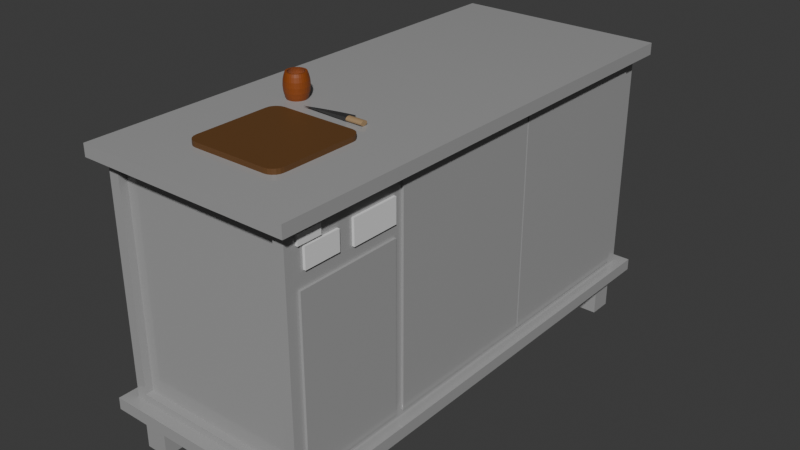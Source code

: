 # Source: blend.blend  (saved by Blender 4.1.24; exported with 4.5.12 LTS)
import bpy
from mathutils import Matrix  # noqa: F401  (used for matrix-valued properties, if any)

bpy.ops.wm.read_factory_settings(use_empty=True)
scene = bpy.context.scene
scene.name = 'Scene'

# ---- collections
col_collection = bpy.data.collections.new('Collection'); scene.collection.children.link(col_collection)

# ---- materials (node trees are filled in below, after node groups)
mat_steel = bpy.data.materials.new('steel')
mat_steel.alpha_threshold = 0.0
mat_steel.use_transparent_shadow = False
mat_steel.roughness = 0.5
mat_steel.line_color = (0.0, 0.0, 0.0, 1.0)
mat_white = bpy.data.materials.new('white')
mat_material = bpy.data.materials.new('Material')
mat_knief = bpy.data.materials.new('knief')
mat_wood = bpy.data.materials.new('wood')
mat_x = bpy.data.materials.new('소금항아리')

# ---- material node trees
mat_steel.use_nodes = True; mat_steel.node_tree.nodes.clear()
_N = mat_steel.node_tree.nodes; _L = mat_steel.node_tree.links
n0 = _N.new('ShaderNodeOutputMaterial'); n0.name = 'Material Output'; n0.location = (300, 300)
n1 = _N.new('ShaderNodeBsdfPrincipled'); n1.name = 'Principled BSDF'; n1.location = (10, 300)
n1.inputs[0].default_value = (0.3712, 0.3712, 0.3712, 1.0)
n1.inputs[2].default_value = 0.1
n1.inputs[3].default_value = 1.45
_L.new(n1.outputs[0], n0.inputs[0])
n0.is_active_output = True
mat_white.use_nodes = True; mat_white.node_tree.nodes.clear()
_N = mat_white.node_tree.nodes; _L = mat_white.node_tree.links
n0 = _N.new('ShaderNodeBsdfPrincipled'); n0.name = 'Principled BSDF'; n0.location = (10, 300)
n1 = _N.new('ShaderNodeOutputMaterial'); n1.name = 'Material Output'; n1.location = (300, 300)
_L.new(n0.outputs[0], n1.inputs[0])
n1.is_active_output = True
mat_material.use_nodes = True; mat_material.node_tree.nodes.clear()
_N = mat_material.node_tree.nodes; _L = mat_material.node_tree.links
n0 = _N.new('ShaderNodeBsdfPrincipled'); n0.name = 'Principled BSDF'; n0.location = (10, 300)
n0.inputs[0].default_value = (0.1301, 0.05613, 0.01521, 1.0)
n1 = _N.new('ShaderNodeOutputMaterial'); n1.name = 'Material Output'; n1.location = (300, 300)
_L.new(n0.outputs[0], n1.inputs[0])
n1.is_active_output = True
mat_knief.use_nodes = True; mat_knief.node_tree.nodes.clear()
_N = mat_knief.node_tree.nodes; _L = mat_knief.node_tree.links
n0 = _N.new('ShaderNodeBsdfPrincipled'); n0.name = 'Principled BSDF'; n0.location = (10, 300)
n0.inputs[0].default_value = (0.1274, 0.1274, 0.1274, 1.0)
n0.inputs[1].default_value = 0.8
n0.inputs[2].default_value = 0.2
n1 = _N.new('ShaderNodeOutputMaterial'); n1.name = 'Material Output'; n1.location = (300, 300)
_L.new(n0.outputs[0], n1.inputs[0])
n1.is_active_output = True
mat_wood.use_nodes = True; mat_wood.node_tree.nodes.clear()
_N = mat_wood.node_tree.nodes; _L = mat_wood.node_tree.links
n0 = _N.new('ShaderNodeBsdfPrincipled'); n0.name = 'Principled BSDF'; n0.location = (10, 300)
n0.inputs[0].default_value = (0.3698, 0.2448, 0.1262, 1.0)
n1 = _N.new('ShaderNodeOutputMaterial'); n1.name = 'Material Output'; n1.location = (300, 300)
_L.new(n0.outputs[0], n1.inputs[0])
n1.is_active_output = True
mat_x.use_nodes = True; mat_x.node_tree.nodes.clear()
_N = mat_x.node_tree.nodes; _L = mat_x.node_tree.links
n0 = _N.new('ShaderNodeBsdfPrincipled'); n0.name = 'Principled BSDF'; n0.location = (10, 300)
n0.inputs[0].default_value = (0.2582, 0.05951, 0.006512, 1.0)
n1 = _N.new('ShaderNodeOutputMaterial'); n1.name = 'Material Output'; n1.location = (300, 300)
_L.new(n0.outputs[0], n1.inputs[0])
n1.is_active_output = True

# ---- world
world_world = bpy.data.worlds.new('World'); scene.world = world_world
world_world.use_nodes = True; world_world.node_tree.nodes.clear()
_N = world_world.node_tree.nodes; _L = world_world.node_tree.links
n0 = _N.new('ShaderNodeOutputWorld'); n0.name = 'World Output'; n0.location = (300, 300)
n1 = _N.new('ShaderNodeBackground'); n1.name = 'Background'; n1.location = (10, 300)
n1.inputs[0].default_value = (0.05088, 0.05088, 0.05088, 1.0)
_L.new(n1.outputs[0], n0.inputs[0])
n0.is_active_output = True
world_world.color = (0.05088, 0.05088, 0.05088)
world_world.use_sun_shadow = False
world_world.sun_shadow_jitter_overblur = 0.0

# ---- meshes
me_cube_010 = bpy.data.meshes.new('Cube.010')
me_cube_010.from_pydata([(-1.0, -1.0, -1.0), (-1.0, -1.0, 1.0), (-1.0, 1.0, -1.0), (-1.0, 1.0, 1.0), (1.0, -1.0, -1.0), (1.0, -1.0, 1.0), (1.0, 1.0, -1.0), (1.0, 1.0, 1.0), (-13.91, -38.8, 1.555), (-13.91, -38.8, 10.44), (-14.8, 1.2, 1.0), (-14.8, 1.2, 11.0), (0.3118, -38.8, 1.555), (0.3118, -38.8, 10.44), (1.2, 1.2, 1.0), (1.2, 1.2, 11.0), (-14.8, -38.8, 1.0), (-14.8, -38.8, 11.0), (1.2, -38.8, 11.0), (1.2, -38.8, 1.0), (-13.91, -38.14, 1.555), (-13.91, -38.14, 10.44), (0.3118, -38.14, 10.44), (0.3118, -38.14, 1.555), (-15.8, -39.8, 10.75), (-15.8, -39.8, 11.25), (-15.8, 2.2, 10.75), (-15.8, 2.2, 11.25), (2.2, -39.8, 10.75), (2.2, -39.8, 11.25), (2.2, 2.2, 10.75), (2.2, 2.2, 11.25), (1.0, -37.3, 9.1), (1.0, -37.3, 9.9), (1.0, -34.3, 9.1), (1.0, -34.3, 9.9), (1.4, -37.3, 9.1), (1.4, -37.3, 9.9), (1.4, -34.3, 9.1), (1.4, -34.3, 9.9), (1.0, -33.0, 9.0), (1.0, -33.0, 10.0), (1.0, -29.0, 9.0), (1.0, -29.0, 10.0), (1.4, -33.0, 9.0), (1.4, -33.0, 10.0), (1.4, -29.0, 9.0), (1.4, -29.0, 10.0), (1.0, -37.8, 1.5), (1.0, -37.8, 8.5), (1.0, -29.0, 1.5), (1.0, -29.0, 8.5), (1.4, -37.8, 1.5), (1.4, -37.8, 8.5), (1.4, -29.0, 1.5), (1.4, -29.0, 8.5), (-15.8, -39.8, 0.75), (-15.8, -39.8, 1.25), (-15.8, 2.2, 0.75), (-15.8, 2.2, 1.25), (2.2, -39.8, 0.75), (2.2, -39.8, 1.25), (2.2, 2.2, 0.75), (2.2, 2.2, 1.25), (1.0, -28.27, 1.5), (1.0, -28.27, 10.5), (1.0, -14.27, 1.5), (1.0, -14.27, 10.5), (1.4, -28.27, 1.5), (1.4, -28.27, 10.5), (1.4, -14.27, 1.5), (1.4, -14.27, 10.5), (1.0, -14.12, 1.5), (1.0, -14.12, 10.5), (1.0, -0.1174, 1.5), (1.0, -0.1174, 10.5), (1.4, -14.12, 1.5), (1.4, -14.12, 10.5), (1.4, -0.1174, 1.5), (1.4, -0.1174, 10.5), (-1.0, -38.6, -1.0), (-1.0, -38.6, 1.0), (-1.0, -36.6, -1.0), (-1.0, -36.6, 1.0), (1.0, -38.6, -1.0), (1.0, -38.6, 1.0), (1.0, -36.6, -1.0), (1.0, -36.6, 1.0), (-14.6, -38.6, -1.0), (-14.6, -38.6, 1.0), (-14.6, -36.6, -1.0), (-14.6, -36.6, 1.0), (-12.6, -38.6, -1.0), (-12.6, -38.6, 1.0), (-12.6, -36.6, -1.0), (-12.6, -36.6, 1.0), (-14.6, -1.0, -1.0), (-14.6, -1.0, 1.0), (-14.6, 1.0, -1.0), (-14.6, 1.0, 1.0), (-12.6, -1.0, -1.0), (-12.6, -1.0, 1.0), (-12.6, 1.0, -1.0), (-12.6, 1.0, 1.0), (1.0, -37.86, 10.01), (1.0, -37.86, 10.41), (1.0, -35.86, 10.01), (1.0, -35.86, 10.41), (1.4, -37.86, 10.01), (1.4, -37.86, 10.41), (1.4, -35.86, 10.01), (1.4, -35.86, 10.41)], [], [(0, 1, 3, 2), (2, 3, 7, 6), (6, 7, 5, 4), (4, 5, 1, 0), (2, 6, 4, 0), (7, 3, 1, 5), (16, 17, 11, 10), (10, 11, 15, 14), (14, 15, 18, 19), (8, 12, 23, 20), (10, 14, 19, 16), (15, 11, 17, 18), (8, 9, 17, 16), (13, 12, 19, 18), (12, 8, 16, 19), (9, 13, 18, 17), (23, 22, 21, 20), (9, 8, 20, 21), (13, 9, 21, 22), (12, 13, 22, 23), (24, 25, 27, 26), (26, 27, 31, 30), (30, 31, 29, 28), (28, 29, 25, 24), (26, 30, 28, 24), (31, 27, 25, 29), (32, 33, 35, 34), (34, 35, 39, 38), (38, 39, 37, 36), (36, 37, 33, 32), (34, 38, 36, 32), (39, 35, 33, 37), (40, 41, 43, 42), (42, 43, 47, 46), (46, 47, 45, 44), (44, 45, 41, 40), (42, 46, 44, 40), (47, 43, 41, 45), (48, 49, 51, 50), (50, 51, 55, 54), (54, 55, 53, 52), (52, 53, 49, 48), (50, 54, 52, 48), (55, 51, 49, 53), (56, 57, 59, 58), (58, 59, 63, 62), (62, 63, 61, 60), (60, 61, 57, 56), (58, 62, 60, 56), (63, 59, 57, 61), (64, 65, 67, 66), (66, 67, 71, 70), (70, 71, 69, 68), (68, 69, 65, 64), (66, 70, 68, 64), (71, 67, 65, 69), (72, 73, 75, 74), (74, 75, 79, 78), (78, 79, 77, 76), (76, 77, 73, 72), (74, 78, 76, 72), (79, 75, 73, 77), (80, 81, 83, 82), (82, 83, 87, 86), (86, 87, 85, 84), (84, 85, 81, 80), (82, 86, 84, 80), (87, 83, 81, 85), (88, 89, 91, 90), (90, 91, 95, 94), (94, 95, 93, 92), (92, 93, 89, 88), (90, 94, 92, 88), (95, 91, 89, 93), (96, 97, 99, 98), (98, 99, 103, 102), (102, 103, 101, 100), (100, 101, 97, 96), (98, 102, 100, 96), (103, 99, 97, 101), (104, 105, 107, 106), (106, 107, 111, 110), (110, 111, 109, 108), (108, 109, 105, 104), (106, 110, 108, 104), (111, 107, 105, 109)])
me_cube_010.polygons.foreach_set('material_index', [0, 0, 0, 0, 0, 0, 0, 0, 0, 0, 0, 0, 0, 0, 0, 0, 0, 0, 0, 0, 0, 0, 0, 0, 0, 0, 1, 1, 1, 1, 1, 1, 1, 1, 1, 1, 1, 1, 0, 0, 0, 0, 0, 0, 0, 0, 0, 0, 0, 0, 0, 0, 0, 0, 0, 0, 0, 0, 0, 0, 0, 0, 0, 0, 0, 0, 0, 0, 0, 0, 0, 0, 0, 0, 0, 0, 0, 0, 0, 0, 1, 1, 1, 1, 1, 1])
_uv = me_cube_010.uv_layers.new(name='UVMap')
_uv.uv.foreach_set('vector', [0.375, 0.0, 0.625, 0.0, 0.625, 0.25, 0.375, 0.25, 0.375, 0.25, 0.625, 0.25, 0.625, 0.5, 0.375, 0.5, 0.375, 0.5, 0.625, 0.5, 0.625, 0.75, 0.375, 0.75, 0.375, 0.75, 0.625, 0.75, 0.625, 1.0, 0.375, 1.0, 0.125, 0.5, 0.375, 0.5, 0.375, 0.75, 0.125, 0.75, 0.625, 0.5, 0.875, 0.5, 0.875, 0.75, 0.625, 0.75, 0.375, 0.0, 0.625, 0.0, 0.625, 0.25, 0.375, 0.25, 0.375, 0.25, 0.625, 0.25, 0.625, 0.5, 0.375, 0.5, 0.375, 0.5, 0.625, 0.5, 0.625, 0.75, 0.375, 0.75, 0.3889, 0.9861, 0.3889, 0.7639, 0.3889, 0.7639, 0.3889, 0.9861, 0.125, 0.5, 0.375, 0.5, 0.375, 0.75, 0.125, 0.75, 0.625, 0.5, 0.875, 0.5, 0.875, 0.75, 0.625, 0.75, 0.3889, 0.9861, 0.6111, 0.9861, 0.625, 1.0, 0.375, 1.0, 0.6111, 0.7639, 0.3889, 0.7639, 0.375, 0.75, 0.625, 0.75, 0.3889, 0.7639, 0.3889, 0.9861, 0.375, 1.0, 0.375, 0.75, 0.6111, 0.9861, 0.6111, 0.7639, 0.625, 0.75, 0.625, 1.0, 0.3889, 0.7639, 0.6111, 0.7639, 0.6111, 0.9861, 0.3889, 0.9861, 0.6111, 0.9861, 0.3889, 0.9861, 0.3889, 0.9861, 0.6111, 0.9861, 0.6111, 0.7639, 0.6111, 0.9861, 0.6111, 0.9861, 0.6111, 0.7639, 0.3889, 0.7639, 0.6111, 0.7639, 0.6111, 0.7639, 0.3889, 0.7639, 0.375, 0.0, 0.625, 0.0, 0.625, 0.25, 0.375, 0.25, 0.375, 0.25, 0.625, 0.25, 0.625, 0.5, 0.375, 0.5, 0.375, 0.5, 0.625, 0.5, 0.625, 0.75, 0.375, 0.75, 0.375, 0.75, 0.625, 0.75, 0.625, 1.0, 0.375, 1.0, 0.125, 0.5, 0.375, 0.5, 0.375, 0.75, 0.125, 0.75, 0.625, 0.5, 0.875, 0.5, 0.875, 0.75, 0.625, 0.75, 0.375, 0.0, 0.625, 0.0, 0.625, 0.25, 0.375, 0.25, 0.375, 0.25, 0.625, 0.25, 0.625, 0.5, 0.375, 0.5, 0.375, 0.5, 0.625, 0.5, 0.625, 0.75, 0.375, 0.75, 0.375, 0.75, 0.625, 0.75, 0.625, 1.0, 0.375, 1.0, 0.125, 0.5, 0.375, 0.5, 0.375, 0.75, 0.125, 0.75, 0.625, 0.5, 0.875, 0.5, 0.875, 0.75, 0.625, 0.75, 0.375, 0.0, 0.625, 0.0, 0.625, 0.25, 0.375, 0.25, 0.375, 0.25, 0.625, 0.25, 0.625, 0.5, 0.375, 0.5, 0.375, 0.5, 0.625, 0.5, 0.625, 0.75, 0.375, 0.75, 0.375, 0.75, 0.625, 0.75, 0.625, 1.0, 0.375, 1.0, 0.125, 0.5, 0.375, 0.5, 0.375, 0.75, 0.125, 0.75, 0.625, 0.5, 0.875, 0.5, 0.875, 0.75, 0.625, 0.75, 0.375, 0.0, 0.625, 0.0, 0.625, 0.25, 0.375, 0.25, 0.375, 0.25, 0.625, 0.25, 0.625, 0.5, 0.375, 0.5, 0.375, 0.5, 0.625, 0.5, 0.625, 0.75, 0.375, 0.75, 0.375, 0.75, 0.625, 0.75, 0.625, 1.0, 0.375, 1.0, 0.125, 0.5, 0.375, 0.5, 0.375, 0.75, 0.125, 0.75, 0.625, 0.5, 0.875, 0.5, 0.875, 0.75, 0.625, 0.75, 0.375, 0.0, 0.625, 0.0, 0.625, 0.25, 0.375, 0.25, 0.375, 0.25, 0.625, 0.25, 0.625, 0.5, 0.375, 0.5, 0.375, 0.5, 0.625, 0.5, 0.625, 0.75, 0.375, 0.75, 0.375, 0.75, 0.625, 0.75, 0.625, 1.0, 0.375, 1.0, 0.125, 0.5, 0.375, 0.5, 0.375, 0.75, 0.125, 0.75, 0.625, 0.5, 0.875, 0.5, 0.875, 0.75, 0.625, 0.75, 0.375, 0.0, 0.625, 0.0, 0.625, 0.25, 0.375, 0.25, 0.375, 0.25, 0.625, 0.25, 0.625, 0.5, 0.375, 0.5, 0.375, 0.5, 0.625, 0.5, 0.625, 0.75, 0.375, 0.75, 0.375, 0.75, 0.625, 0.75, 0.625, 1.0, 0.375, 1.0, 0.125, 0.5, 0.375, 0.5, 0.375, 0.75, 0.125, 0.75, 0.625, 0.5, 0.875, 0.5, 0.875, 0.75, 0.625, 0.75, 0.375, 0.0, 0.625, 0.0, 0.625, 0.25, 0.375, 0.25, 0.375, 0.25, 0.625, 0.25, 0.625, 0.5, 0.375, 0.5, 0.375, 0.5, 0.625, 0.5, 0.625, 0.75, 0.375, 0.75, 0.375, 0.75, 0.625, 0.75, 0.625, 1.0, 0.375, 1.0, 0.125, 0.5, 0.375, 0.5, 0.375, 0.75, 0.125, 0.75, 0.625, 0.5, 0.875, 0.5, 0.875, 0.75, 0.625, 0.75, 0.375, 0.0, 0.625, 0.0, 0.625, 0.25, 0.375, 0.25, 0.375, 0.25, 0.625, 0.25, 0.625, 0.5, 0.375, 0.5, 0.375, 0.5, 0.625, 0.5, 0.625, 0.75, 0.375, 0.75, 0.375, 0.75, 0.625, 0.75, 0.625, 1.0, 0.375, 1.0, 0.125, 0.5, 0.375, 0.5, 0.375, 0.75, 0.125, 0.75, 0.625, 0.5, 0.875, 0.5, 0.875, 0.75, 0.625, 0.75, 0.375, 0.0, 0.625, 0.0, 0.625, 0.25, 0.375, 0.25, 0.375, 0.25, 0.625, 0.25, 0.625, 0.5, 0.375, 0.5, 0.375, 0.5, 0.625, 0.5, 0.625, 0.75, 0.375, 0.75, 0.375, 0.75, 0.625, 0.75, 0.625, 1.0, 0.375, 1.0, 0.125, 0.5, 0.375, 0.5, 0.375, 0.75, 0.125, 0.75, 0.625, 0.5, 0.875, 0.5, 0.875, 0.75, 0.625, 0.75, 0.375, 0.0, 0.625, 0.0, 0.625, 0.25, 0.375, 0.25, 0.375, 0.25, 0.625, 0.25, 0.625, 0.5, 0.375, 0.5, 0.375, 0.5, 0.625, 0.5, 0.625, 0.75, 0.375, 0.75, 0.375, 0.75, 0.625, 0.75, 0.625, 1.0, 0.375, 1.0, 0.125, 0.5, 0.375, 0.5, 0.375, 0.75, 0.125, 0.75, 0.625, 0.5, 0.875, 0.5, 0.875, 0.75, 0.625, 0.75, 0.375, 0.0, 0.625, 0.0, 0.625, 0.25, 0.375, 0.25, 0.375, 0.25, 0.625, 0.25, 0.625, 0.5, 0.375, 0.5, 0.375, 0.5, 0.625, 0.5, 0.625, 0.75, 0.375, 0.75, 0.375, 0.75, 0.625, 0.75, 0.625, 1.0, 0.375, 1.0, 0.125, 0.5, 0.375, 0.5, 0.375, 0.75, 0.125, 0.75, 0.625, 0.5, 0.875, 0.5, 0.875, 0.75, 0.625, 0.75])
me_cube_010.materials.append(mat_steel)
me_cube_010.materials.append(mat_white)
me_cube_010.update()
me_cube = bpy.data.meshes.new('Cube')
me_cube.from_pydata([(-0.7759, -1.0, -1.0), (-1.0, -0.7759, -1.0), (-0.8452, -0.989, -1.0), (-0.9076, -0.9572, -1.0), (-0.9572, -0.9076, -1.0), (-0.989, -0.8452, -1.0), (-1.0, -0.7759, 1.0), (-0.7759, -1.0, 1.0), (-0.989, -0.8452, 1.0), (-0.9572, -0.9076, 1.0), (-0.9076, -0.9572, 1.0), (-0.8452, -0.989, 1.0), (-1.0, 0.7759, -1.0), (-0.7759, 1.0, -1.0), (-0.989, 0.8452, -1.0), (-0.9572, 0.9076, -1.0), (-0.9076, 0.9572, -1.0), (-0.8452, 0.989, -1.0), (-0.7759, 1.0, 1.0), (-1.0, 0.7759, 1.0), (-0.8452, 0.989, 1.0), (-0.9076, 0.9572, 1.0), (-0.9572, 0.9076, 1.0), (-0.989, 0.8452, 1.0), (1.0, -0.7759, -1.0), (0.7759, -1.0, -1.0), (0.989, -0.8452, -1.0), (0.9572, -0.9076, -1.0), (0.9076, -0.9572, -1.0), (0.8452, -0.989, -1.0), (0.7759, -1.0, 1.0), (1.0, -0.7759, 1.0), (0.8452, -0.989, 1.0), (0.9076, -0.9572, 1.0), (0.9572, -0.9076, 1.0), (0.989, -0.8452, 1.0), (0.7759, 1.0, -1.0), (1.0, 0.7759, -1.0), (0.8452, 0.989, -1.0), (0.9076, 0.9572, -1.0), (0.9572, 0.9076, -1.0), (0.989, 0.8452, -1.0), (1.0, 0.7759, 1.0), (0.7759, 1.0, 1.0), (0.989, 0.8452, 1.0), (0.9572, 0.9076, 1.0), (0.9076, 0.9572, 1.0), (0.8452, 0.989, 1.0)], [], [(25, 30, 7, 0), (37, 42, 31, 24), (42, 44, 45, 46, 47, 43, 18, 20, 21, 22, 23, 19, 6, 8, 9, 10, 11, 7, 30, 32, 33, 34, 35, 31), (1, 6, 19, 12), (13, 18, 43, 36), (0, 7, 11, 2), (2, 11, 10, 3), (3, 10, 9, 4), (4, 9, 8, 5), (5, 8, 6, 1), (18, 13, 17, 20), (20, 17, 16, 21), (21, 16, 15, 22), (22, 15, 14, 23), (23, 14, 12, 19), (42, 37, 41, 44), (44, 41, 40, 45), (45, 40, 39, 46), (46, 39, 38, 47), (47, 38, 36, 43), (30, 25, 29, 32), (32, 29, 28, 33), (33, 28, 27, 34), (34, 27, 26, 35), (35, 26, 24, 31), (12, 14, 15, 16, 17, 13, 36, 38, 39, 40, 41, 37, 24, 26, 27, 28, 29, 25, 0, 2, 3, 4, 5, 1)])
_uv = me_cube.uv_layers.new(name='UVMap')
_uv.uv.foreach_set('vector', [0.375, 0.778, 0.625, 0.778, 0.625, 0.972, 0.375, 0.972, 0.375, 0.528, 0.625, 0.528, 0.625, 0.722, 0.375, 0.722, 0.625, 0.528, 0.6264, 0.5194, 0.6303, 0.5115, 0.6365, 0.5053, 0.6444, 0.5014, 0.653, 0.5, 0.847, 0.5, 0.8556, 0.5014, 0.8635, 0.5053, 0.8697, 0.5115, 0.8736, 0.5194, 0.875, 0.528, 0.875, 0.722, 0.8736, 0.7306, 0.8697, 0.7385, 0.8635, 0.7447, 0.8556, 0.7486, 0.847, 0.75, 0.653, 0.75, 0.6444, 0.7486, 0.6365, 0.7447, 0.6303, 0.7385, 0.6264, 0.7306, 0.625, 0.722, 0.375, 0.02801, 0.625, 0.02801, 0.625, 0.222, 0.375, 0.222, 0.375, 0.278, 0.625, 0.278, 0.625, 0.472, 0.375, 0.472, 0.375, 0.972, 0.625, 0.972, 0.625, 0.9806, 0.375, 0.9806, 0.375, 0.9806, 0.625, 0.9806, 0.625, 1.0, 0.375, 1.0, 0.375, 0.0, 0.625, 0.0, 0.625, 0.01155, 0.375, 0.01155, 0.375, 0.01155, 0.625, 0.01155, 0.625, 0.01935, 0.375, 0.01935, 0.375, 0.01935, 0.625, 0.01935, 0.625, 0.02801, 0.375, 0.02801, 0.625, 0.278, 0.375, 0.278, 0.375, 0.2694, 0.625, 0.2694, 0.625, 0.2694, 0.375, 0.2694, 0.375, 0.2615, 0.625, 0.2615, 0.625, 0.2615, 0.375, 0.2615, 0.375, 0.2385, 0.625, 0.2385, 0.625, 0.2385, 0.375, 0.2385, 0.375, 0.2306, 0.625, 0.2306, 0.625, 0.2306, 0.375, 0.2306, 0.375, 0.222, 0.625, 0.222, 0.625, 0.528, 0.375, 0.528, 0.375, 0.5194, 0.625, 0.5194, 0.625, 0.5194, 0.375, 0.5194, 0.375, 0.5115, 0.625, 0.5115, 0.625, 0.5115, 0.375, 0.5115, 0.375, 0.4885, 0.625, 0.4885, 0.625, 0.4885, 0.375, 0.4885, 0.375, 0.4806, 0.625, 0.4806, 0.625, 0.4806, 0.375, 0.4806, 0.375, 0.472, 0.625, 0.472, 0.625, 0.778, 0.375, 0.778, 0.375, 0.7694, 0.625, 0.7694, 0.625, 0.7694, 0.375, 0.7694, 0.375, 0.7615, 0.625, 0.7615, 0.625, 0.7615, 0.375, 0.7615, 0.375, 0.7385, 0.625, 0.7385, 0.625, 0.7385, 0.375, 0.7385, 0.375, 0.7306, 0.625, 0.7306, 0.625, 0.7306, 0.375, 0.7306, 0.375, 0.722, 0.625, 0.722, 0.125, 0.528, 0.1264, 0.5194, 0.1303, 0.5115, 0.1365, 0.5053, 0.1444, 0.5014, 0.153, 0.5, 0.347, 0.5, 0.3556, 0.5014, 0.3635, 0.5053, 0.3697, 0.5115, 0.3736, 0.5194, 0.375, 0.528, 0.375, 0.722, 0.3736, 0.7306, 0.3697, 0.7385, 0.3635, 0.7447, 0.3556, 0.7486, 0.347, 0.75, 0.153, 0.75, 0.1444, 0.7486, 0.1365, 0.7447, 0.1303, 0.7385, 0.1264, 0.7306, 0.125, 0.722])
me_cube.materials.append(mat_material)
me_cube.update()
me_cube_001 = bpy.data.meshes.new('Cube.001')
me_cube_001.from_pydata([(-0.5319, 0.1116, -0.8473), (-0.5319, 0.1116, 0.7527), (-0.5319, 2.112, -0.0473), (1.468, 0.1116, -0.0473), (-0.353, 1.986, -0.0473), (-0.1614, 1.838, -0.0473), (0.0389, 1.671, -0.0473), (0.2439, 1.489, -0.0473), (0.4493, 1.295, -0.0473), (0.6511, 1.093, -0.0473), (0.8451, 0.8874, -0.0473), (1.027, 0.6824, -0.0473), (1.194, 0.4821, -0.0473), (1.342, 0.2906, -0.0473), (-0.5319, 1.112, 0.4527), (-0.07216, 0.1114, 1.003), (-0.07216, -0.5886, 1.003), (0.0449, 0.1114, 0.9841), (0.0449, -0.5886, 0.9841), (0.1575, 0.1114, 0.9272), (0.1575, -0.5886, 0.9272), (0.2612, 0.1114, 0.8347), (0.2612, -0.5886, 0.8347), (0.3521, 0.1114, 0.7104), (0.3521, -0.5886, 0.7104), (0.4267, 0.1114, 0.5588), (0.4267, -0.5886, 0.5588), (0.4822, 0.1114, 0.386), (0.4822, -0.5886, 0.386), (0.5163, 0.1114, 0.1984), (0.5163, -0.5886, 0.1984), (0.5278, 0.1114, 0.003274), (0.5278, -0.5886, 0.003274), (0.5163, 0.1114, -0.1918), (0.5163, -0.5886, -0.1918), (0.4822, 0.1114, -0.3794), (0.4822, -0.5886, -0.3794), (0.4267, 0.1114, -0.5523), (0.4267, -0.5886, -0.5523), (0.3521, 0.1114, -0.7038), (0.3521, -0.5886, -0.7038), (0.2612, 0.1114, -0.8282), (0.2612, -0.5886, -0.8282), (0.1575, 0.1114, -0.9206), (0.1575, -0.5886, -0.9206), (0.0449, 0.1114, -0.9775), (0.0449, -0.5886, -0.9775), (-0.07216, 0.1114, -0.9967), (-0.07216, -0.5886, -0.9967), (-0.1892, 0.1114, -0.9775), (-0.1892, -0.5886, -0.9775), (-0.3018, 0.1114, -0.9206), (-0.3018, -0.5886, -0.9206), (-0.4055, 0.1114, -0.8282), (-0.4055, -0.5886, -0.8282), (-0.4964, 0.1114, -0.7038), (-0.4964, -0.5886, -0.7038), (-0.571, 0.1114, -0.5523), (-0.571, -0.5886, -0.5523), (-0.6265, 0.1114, -0.3794), (-0.6265, -0.5886, -0.3794), (-0.6606, 0.1114, -0.1918), (-0.6606, -0.5886, -0.1918), (-0.6722, 0.1114, 0.003274), (-0.6722, -0.5886, 0.003274), (-0.6606, 0.1114, 0.1984), (-0.6606, -0.5886, 0.1984), (-0.6265, 0.1114, 0.386), (-0.6265, -0.5886, 0.386), (-0.571, 0.1114, 0.5588), (-0.571, -0.5886, 0.5588), (-0.4964, 0.1114, 0.7104), (-0.4964, -0.5886, 0.7104), (-0.4055, 0.1114, 0.8347), (-0.4055, -0.5886, 0.8347), (-0.3018, 0.1114, 0.9272), (-0.3018, -0.5886, 0.9272), (-0.1892, 0.1114, 0.9841), (-0.1892, -0.5886, 0.9841)], [], [(0, 1, 14, 2), (1, 3, 13, 12, 11, 10, 9, 8, 7, 6, 5, 4, 2, 14), (3, 1, 0), (4, 5, 6, 7, 8, 9, 10, 11, 12, 13, 3, 0, 2), (15, 16, 18, 17), (17, 18, 20, 19), (19, 20, 22, 21), (21, 22, 24, 23), (23, 24, 26, 25), (25, 26, 28, 27), (27, 28, 30, 29), (29, 30, 32, 31), (31, 32, 34, 33), (33, 34, 36, 35), (35, 36, 38, 37), (37, 38, 40, 39), (39, 40, 42, 41), (41, 42, 44, 43), (43, 44, 46, 45), (45, 46, 48, 47), (47, 48, 50, 49), (49, 50, 52, 51), (51, 52, 54, 53), (53, 54, 56, 55), (55, 56, 58, 57), (57, 58, 60, 59), (59, 60, 62, 61), (61, 62, 64, 63), (63, 64, 66, 65), (65, 66, 68, 67), (67, 68, 70, 69), (69, 70, 72, 71), (71, 72, 74, 73), (73, 74, 76, 75), (18, 16, 78, 76, 74, 72, 70, 68, 66, 64, 62, 60, 58, 56, 54, 52, 50, 48, 46, 44, 42, 40, 38, 36, 34, 32, 30, 28, 26, 24, 22, 20), (75, 76, 78, 77), (77, 78, 16, 15), (15, 17, 19, 21, 23, 25, 27, 29, 31, 33, 35, 37, 39, 41, 43, 45, 47, 49, 51, 53, 55, 57, 59, 61, 63, 65, 67, 69, 71, 73, 75, 77)])
me_cube_001.polygons.foreach_set('material_index', [0, 0, 0, 0, 1, 1, 1, 1, 1, 1, 1, 1, 1, 1, 1, 1, 1, 1, 1, 1, 1, 1, 1, 1, 1, 1, 1, 1, 1, 1, 1, 1, 1, 1, 1, 1, 1, 1])
_uv = me_cube_001.uv_layers.new(name='UVMap')
_uv.uv.foreach_set('vector', [0.375, 0.0, 0.625, 0.0, 0.5, 0.125, 0.375, 0.25, 0.625, 1.0, 0.625, 0.75, 0.625, 0.7125, 0.625, 0.672, 0.625, 0.6293, 0.625, 0.5849, 0.625, 0.5393, 0.625, 0.4826, 0.625, 0.4305, 0.625, 0.3798, 0.625, 0.3321, 0.625, 0.2885, 0.625, 0.25, 0.625, 0.625, 0.625, 0.75, 0.625, 1.0, 0.375, 1.0, 0.625, 0.2885, 0.625, 0.3321, 0.625, 0.3798, 0.625, 0.4305, 0.625, 0.4826, 0.625, 0.5393, 0.625, 0.5849, 0.625, 0.6293, 0.625, 0.672, 0.625, 0.7125, 0.625, 0.75, 0.375, 1.0, 0.375, 0.25, 1.0, 0.5, 1.0, 1.0, 0.9688, 1.0, 0.9688, 0.5, 0.9688, 0.5, 0.9688, 1.0, 0.9375, 1.0, 0.9375, 0.5, 0.9375, 0.5, 0.9375, 1.0, 0.9062, 1.0, 0.9062, 0.5, 0.9062, 0.5, 0.9062, 1.0, 0.875, 1.0, 0.875, 0.5, 0.875, 0.5, 0.875, 1.0, 0.8438, 1.0, 0.8438, 0.5, 0.8438, 0.5, 0.8438, 1.0, 0.8125, 1.0, 0.8125, 0.5, 0.8125, 0.5, 0.8125, 1.0, 0.7812, 1.0, 0.7812, 0.5, 0.7812, 0.5, 0.7812, 1.0, 0.75, 1.0, 0.75, 0.5, 0.75, 0.5, 0.75, 1.0, 0.7188, 1.0, 0.7188, 0.5, 0.7188, 0.5, 0.7188, 1.0, 0.6875, 1.0, 0.6875, 0.5, 0.6875, 0.5, 0.6875, 1.0, 0.6562, 1.0, 0.6562, 0.5, 0.6562, 0.5, 0.6562, 1.0, 0.625, 1.0, 0.625, 0.5, 0.625, 0.5, 0.625, 1.0, 0.5938, 1.0, 0.5938, 0.5, 0.5938, 0.5, 0.5938, 1.0, 0.5625, 1.0, 0.5625, 0.5, 0.5625, 0.5, 0.5625, 1.0, 0.5312, 1.0, 0.5312, 0.5, 0.5312, 0.5, 0.5312, 1.0, 0.5, 1.0, 0.5, 0.5, 0.5, 0.5, 0.5, 1.0, 0.4688, 1.0, 0.4688, 0.5, 0.4688, 0.5, 0.4688, 1.0, 0.4375, 1.0, 0.4375, 0.5, 0.4375, 0.5, 0.4375, 1.0, 0.4062, 1.0, 0.4062, 0.5, 0.4062, 0.5, 0.4062, 1.0, 0.375, 1.0, 0.375, 0.5, 0.375, 0.5, 0.375, 1.0, 0.3438, 1.0, 0.3438, 0.5, 0.3438, 0.5, 0.3438, 1.0, 0.3125, 1.0, 0.3125, 0.5, 0.3125, 0.5, 0.3125, 1.0, 0.2812, 1.0, 0.2812, 0.5, 0.2812, 0.5, 0.2812, 1.0, 0.25, 1.0, 0.25, 0.5, 0.25, 0.5, 0.25, 1.0, 0.2188, 1.0, 0.2188, 0.5, 0.2188, 0.5, 0.2188, 1.0, 0.1875, 1.0, 0.1875, 0.5, 0.1875, 0.5, 0.1875, 1.0, 0.1562, 1.0, 0.1562, 0.5, 0.1562, 0.5, 0.1562, 1.0, 0.125, 1.0, 0.125, 0.5, 0.125, 0.5, 0.125, 1.0, 0.09375, 1.0, 0.09375, 0.5, 0.09375, 0.5, 0.09375, 1.0, 0.0625, 1.0, 0.0625, 0.5, 0.2968, 0.4854, 0.25, 0.49, 0.2032, 0.4854, 0.1582, 0.4717, 0.1167, 0.4496, 0.08029, 0.4197, 0.05045, 0.3833, 0.02827, 0.3418, 0.01461, 0.2968, 0.01, 0.25, 0.01461, 0.2032, 0.02827, 0.1582, 0.05045, 0.1167, 0.08029, 0.08029, 0.1167, 0.05045, 0.1582, 0.02827, 0.2032, 0.01461, 0.25, 0.01, 0.2968, 0.01461, 0.3418, 0.02827, 0.3833, 0.05045, 0.4197, 0.08029, 0.4496, 0.1167, 0.4717, 0.1582, 0.4854, 0.2032, 0.49, 0.25, 0.4854, 0.2968, 0.4717, 0.3418, 0.4496, 0.3833, 0.4197, 0.4197, 0.3833, 0.4496, 0.3418, 0.4717, 0.0625, 0.5, 0.0625, 1.0, 0.03125, 1.0, 0.03125, 0.5, 0.03125, 0.5, 0.03125, 1.0, 0.0, 1.0, 0.0, 0.5, 0.75, 0.49, 0.7968, 0.4854, 0.8418, 0.4717, 0.8833, 0.4496, 0.9197, 0.4197, 0.9496, 0.3833, 0.9717, 0.3418, 0.9854, 0.2968, 0.99, 0.25, 0.9854, 0.2032, 0.9717, 0.1582, 0.9496, 0.1167, 0.9197, 0.08029, 0.8833, 0.05045, 0.8418, 0.02827, 0.7968, 0.01461, 0.75, 0.01, 0.7032, 0.01461, 0.6582, 0.02827, 0.6167, 0.05045, 0.5803, 0.08029, 0.5504, 0.1167, 0.5283, 0.1582, 0.5146, 0.2032, 0.51, 0.25, 0.5146, 0.2968, 0.5283, 0.3418, 0.5504, 0.3833, 0.5803, 0.4197, 0.6167, 0.4496, 0.6582, 0.4717, 0.7032, 0.4854])
me_cube_001.materials.append(mat_knief)
me_cube_001.materials.append(mat_wood)
me_cube_001.update()
me_cylinder_001 = bpy.data.meshes.new('Cylinder.001')
me_cylinder_001.from_pydata([(0.0, 1.0, -1.0), (0.0, 0.8115, 1.0), (0.1951, 0.9808, -1.0), (0.1583, 0.7959, 1.0), (0.3827, 0.9239, -1.0), (0.3105, 0.7497, 1.0), (0.5556, 0.8315, -1.0), (0.4508, 0.6747, 1.0), (0.7071, 0.7071, -1.0), (0.5738, 0.5738, 1.0), (0.8315, 0.5556, -1.0), (0.6747, 0.4508, 1.0), (0.9239, 0.3827, -1.0), (0.7497, 0.3105, 1.0), (0.9808, 0.1951, -1.0), (0.7959, 0.1583, 1.0), (1.0, 0.0, -1.0), (0.8115, 0.0, 1.0), (0.9808, -0.1951, -1.0), (0.7959, -0.1583, 1.0), (0.9239, -0.3827, -1.0), (0.7497, -0.3105, 1.0), (0.8315, -0.5556, -1.0), (0.6747, -0.4508, 1.0), (0.7071, -0.7071, -1.0), (0.5738, -0.5738, 1.0), (0.5556, -0.8315, -1.0), (0.4508, -0.6747, 1.0), (0.3827, -0.9239, -1.0), (0.3105, -0.7497, 1.0), (0.1951, -0.9808, -1.0), (0.1583, -0.7959, 1.0), (0.0, -1.0, -1.0), (0.0, -0.8115, 1.0), (-0.1951, -0.9808, -1.0), (-0.1583, -0.7959, 1.0), (-0.3827, -0.9239, -1.0), (-0.3105, -0.7497, 1.0), (-0.5556, -0.8315, -1.0), (-0.4508, -0.6747, 1.0), (-0.7071, -0.7071, -1.0), (-0.5738, -0.5738, 1.0), (-0.8315, -0.5556, -1.0), (-0.6747, -0.4508, 1.0), (-0.9239, -0.3827, -1.0), (-0.7497, -0.3105, 1.0), (-0.9808, -0.1951, -1.0), (-0.7959, -0.1583, 1.0), (-1.0, 0.0, -1.0), (-0.8115, 0.0, 1.0), (-0.9808, 0.1951, -1.0), (-0.7959, 0.1583, 1.0), (-0.9239, 0.3827, -1.0), (-0.7497, 0.3105, 1.0), (-0.8315, 0.5556, -1.0), (-0.6747, 0.4508, 1.0), (-0.7071, 0.7071, -1.0), (-0.5738, 0.5738, 1.0), (-0.5556, 0.8315, -1.0), (-0.4508, 0.6747, 1.0), (-0.3827, 0.9239, -1.0), (-0.3105, 0.7497, 1.0), (-0.1951, 0.9808, -1.0), (-0.1583, 0.7959, 1.0), (0.1951, 0.9808, 1.0), (0.0, 1.0, 1.0), (0.3827, 0.9239, 1.0), (0.5556, 0.8315, 1.0), (0.7071, 0.7071, 1.0), (0.8315, 0.5556, 1.0), (0.9239, 0.3827, 1.0), (0.9808, 0.1951, 1.0), (1.0, 0.0, 1.0), (0.9808, -0.1951, 1.0), (0.9239, -0.3827, 1.0), (0.8315, -0.5556, 1.0), (0.7071, -0.7071, 1.0), (0.5556, -0.8315, 1.0), (0.3827, -0.9239, 1.0), (0.1951, -0.9808, 1.0), (0.0, -1.0, 1.0), (-0.1951, -0.9808, 1.0), (-0.3827, -0.9239, 1.0), (-0.5556, -0.8315, 1.0), (-0.7071, -0.7071, 1.0), (-0.8315, -0.5556, 1.0), (-0.9239, -0.3827, 1.0), (-0.9808, -0.1951, 1.0), (-1.0, 0.0, 1.0), (-0.9808, 0.1951, 1.0), (-0.9239, 0.3827, 1.0), (-0.8315, 0.5556, 1.0), (-0.7071, 0.7071, 1.0), (-0.5556, 0.8315, 1.0), (-0.3827, 0.9239, 1.0), (-0.1951, 0.9808, 1.0), (0.1583, 0.7959, -0.8212), (1.056e-07, 0.8115, -0.8212), (0.3105, 0.7497, -0.8212), (0.4508, 0.6747, -0.8212), (0.5738, 0.5738, -0.8212), (0.6747, 0.4508, -0.8212), (0.7497, 0.3105, -0.8212), (0.7959, 0.1583, -0.8212), (0.8115, 0.0, -0.8212), (0.7959, -0.1583, -0.8212), (0.7497, -0.3105, -0.8212), (0.6747, -0.4508, -0.8212), (0.5738, -0.5738, -0.8212), (0.4508, -0.6747, -0.8212), (0.3105, -0.7497, -0.8212), (0.1583, -0.7959, -0.8212), (1.056e-07, -0.8115, -0.8212), (-0.1583, -0.7959, -0.8212), (-0.3105, -0.7497, -0.8212), (-0.4508, -0.6747, -0.8212), (-0.5738, -0.5738, -0.8212), (-0.6747, -0.4508, -0.8212), (-0.7497, -0.3105, -0.8212), (-0.7959, -0.1583, -0.8212), (-0.8115, 0.0, -0.8212), (-0.7959, 0.1583, -0.8212), (-0.7497, 0.3105, -0.8212), (-0.6747, 0.4508, -0.8212), (-0.5738, 0.5738, -0.8212), (-0.4508, 0.6747, -0.8212), (-0.3105, 0.7497, -0.8212), (-0.1583, 0.7959, -0.8212), (-1.22e-08, 1.102, 0.7622), (-1.085e-08, 1.091, -0.7965), (-2.421e-08, 1.205, 0.4039), (-2.841e-08, 1.238, -0.01817), (-2.375e-08, 1.198, -0.4397), (0.2129, 1.07, -0.7965), (0.2151, 1.081, 0.7622), (0.2338, 1.175, -0.4397), (0.2416, 1.215, -0.01817), (0.235, 1.181, 0.4039), (0.4175, 1.008, -0.7965), (0.4218, 1.018, 0.7622), (0.4586, 1.107, -0.4397), (0.4739, 1.144, -0.01817), (0.461, 1.113, 0.4039), (0.6062, 0.9072, -0.7965), (0.6124, 0.9165, 0.7622), (0.6658, 0.9965, -0.4397), (0.688, 1.03, -0.01817), (0.6692, 1.002, 0.4039), (0.7715, 0.7715, -0.7965), (0.7795, 0.7795, 0.7622), (0.8474, 0.8474, -0.4397), (0.8756, 0.8756, -0.01817), (0.8518, 0.8518, 0.4039), (0.9072, 0.6062, -0.7965), (0.9165, 0.6124, 0.7622), (0.9965, 0.6658, -0.4397), (1.03, 0.688, -0.01817), (1.002, 0.6692, 0.4039), (1.008, 0.4175, -0.7965), (1.018, 0.4218, 0.7622), (1.107, 0.4586, -0.4397), (1.144, 0.4739, -0.01817), (1.113, 0.461, 0.4039), (1.07, 0.2129, -0.7965), (1.081, 0.2151, 0.7622), (1.175, 0.2338, -0.4397), (1.215, 0.2416, -0.01817), (1.181, 0.235, 0.4039), (1.091, 3.392e-10, -0.7965), (1.102, 3.812e-10, 0.7622), (1.198, 0.0, -0.4397), (1.238, 9.313e-10, -0.01817), (1.205, 0.0, 0.4039), (1.07, -0.2129, -0.7965), (1.081, -0.2151, 0.7622), (1.175, -0.2338, -0.4397), (1.215, -0.2416, -0.01817), (1.181, -0.235, 0.4039), (1.008, -0.4175, -0.7965), (1.018, -0.4218, 0.7622), (1.107, -0.4586, -0.4397), (1.144, -0.4739, -0.01817), (1.113, -0.461, 0.4039), (0.9072, -0.6062, -0.7965), (0.9165, -0.6124, 0.7622), (0.9965, -0.6658, -0.4397), (1.03, -0.688, -0.01817), (1.002, -0.6692, 0.4039), (0.7715, -0.7715, -0.7965), (0.7795, -0.7795, 0.7622), (0.8474, -0.8474, -0.4397), (0.8756, -0.8756, -0.01817), (0.8518, -0.8518, 0.4039), (0.6062, -0.9072, -0.7965), (0.6124, -0.9165, 0.7622), (0.6658, -0.9965, -0.4397), (0.688, -1.03, -0.01817), (0.6692, -1.002, 0.4039), (0.4175, -1.008, -0.7965), (0.4218, -1.018, 0.7622), (0.4586, -1.107, -0.4397), (0.4739, -1.144, -0.01817), (0.461, -1.113, 0.4039), (0.2129, -1.07, -0.7965), (0.2151, -1.081, 0.7622), (0.2338, -1.175, -0.4397), (0.2416, -1.215, -0.01817), (0.235, -1.181, 0.4039), (-1.085e-08, -1.091, -0.7965), (-1.22e-08, -1.102, 0.7622), (-2.375e-08, -1.198, -0.4397), (-2.841e-08, -1.238, -0.01817), (-2.421e-08, -1.205, 0.4039), (-0.2129, -1.07, -0.7965), (-0.2151, -1.081, 0.7622), (-0.2338, -1.175, -0.4397), (-0.2416, -1.215, -0.01817), (-0.235, -1.181, 0.4039), (-0.4175, -1.008, -0.7965), (-0.4218, -1.018, 0.7622), (-0.4586, -1.107, -0.4397), (-0.4739, -1.144, -0.01817), (-0.461, -1.113, 0.4039), (-0.6062, -0.9072, -0.7965), (-0.6124, -0.9165, 0.7622), (-0.6658, -0.9965, -0.4397), (-0.688, -1.03, -0.01817), (-0.6692, -1.002, 0.4039), (-0.7715, -0.7715, -0.7965), (-0.7795, -0.7795, 0.7622), (-0.8474, -0.8474, -0.4397), (-0.8756, -0.8756, -0.01817), (-0.8518, -0.8518, 0.4039), (-0.9072, -0.6062, -0.7965), (-0.9165, -0.6124, 0.7622), (-0.9965, -0.6658, -0.4397), (-1.03, -0.688, -0.01817), (-1.002, -0.6692, 0.4039), (-1.008, -0.4175, -0.7965), (-1.018, -0.4218, 0.7622), (-1.107, -0.4586, -0.4397), (-1.144, -0.4739, -0.01817), (-1.113, -0.461, 0.4039), (-1.07, -0.2129, -0.7965), (-1.081, -0.2151, 0.7622), (-1.175, -0.2338, -0.4397), (-1.215, -0.2416, -0.01817), (-1.181, -0.235, 0.4039), (-1.091, 3.392e-10, -0.7965), (-1.102, 3.812e-10, 0.7622), (-1.198, 0.0, -0.4397), (-1.238, 9.313e-10, -0.01817), (-1.205, 0.0, 0.4039), (-1.07, 0.2129, -0.7965), (-1.081, 0.2151, 0.7622), (-1.175, 0.2338, -0.4397), (-1.215, 0.2416, -0.01817), (-1.181, 0.235, 0.4039), (-1.008, 0.4175, -0.7965), (-1.018, 0.4218, 0.7622), (-1.107, 0.4586, -0.4397), (-1.144, 0.4739, -0.01817), (-1.113, 0.461, 0.4039), (-0.9072, 0.6062, -0.7965), (-0.9165, 0.6124, 0.7622), (-0.9965, 0.6658, -0.4397), (-1.03, 0.688, -0.01817), (-1.002, 0.6692, 0.4039), (-0.7715, 0.7715, -0.7965), (-0.7795, 0.7795, 0.7622), (-0.8474, 0.8474, -0.4397), (-0.8756, 0.8756, -0.01817), (-0.8518, 0.8518, 0.4039), (-0.6062, 0.9072, -0.7965), (-0.6124, 0.9165, 0.7622), (-0.6658, 0.9965, -0.4397), (-0.688, 1.03, -0.01817), (-0.6692, 1.002, 0.4039), (-0.4175, 1.008, -0.7965), (-0.4218, 1.018, 0.7622), (-0.4586, 1.107, -0.4397), (-0.4739, 1.144, -0.01817), (-0.461, 1.113, 0.4039), (-0.2129, 1.07, -0.7965), (-0.2151, 1.081, 0.7622), (-0.2338, 1.175, -0.4397), (-0.2416, 1.215, -0.01817), (-0.235, 1.181, 0.4039), (-0.4796, -0.7178, -0.6857), (-0.4732, -0.7082, 0.8993), (-0.5309, -0.7946, -0.3214), (-0.5477, -0.8198, 0.1077), (-0.5275, -0.7894, 0.5364), (-0.6023, -0.6023, 0.8993), (-0.6105, -0.6105, -0.6857), (-0.6713, -0.6713, 0.5364), (-0.6971, -0.6971, 0.1077), (-0.6758, -0.6758, -0.3214), (0.7976, 0.3304, -0.6857), (0.7869, 0.3259, 0.8993), (0.8829, 0.3657, -0.3214), (0.9109, 0.3773, 0.1077), (0.8771, 0.3633, 0.5364), (0.8354, 0.1662, 0.8993), (0.8467, 0.1684, -0.6857), (0.9312, 0.1852, 0.5364), (0.967, 0.1923, 0.1077), (0.9373, 0.1864, -0.3214), (-0.7082, -0.4732, 0.8993), (-0.7178, -0.4796, -0.6857), (-0.7894, -0.5275, 0.5364), (-0.8198, -0.5477, 0.1077), (-0.7946, -0.5309, -0.3214), (0.8517, 1.847e-10, 0.8993), (0.8633, 2.38e-10, -0.6857), (0.9494, 0.0, 0.5364), (0.9859, 9.313e-10, 0.1077), (0.9557, 4.657e-10, -0.3214), (-0.7869, -0.3259, 0.8993), (-0.7976, -0.3304, -0.6857), (-0.8771, -0.3633, 0.5364), (-0.9109, -0.3773, 0.1077), (-0.8829, -0.3657, -0.3214), (0.8354, -0.1662, 0.8993), (0.8467, -0.1684, -0.6857), (0.9312, -0.1852, 0.5364), (0.967, -0.1923, 0.1077), (0.9373, -0.1864, -0.3214), (-0.8354, -0.1662, 0.8993), (-0.8467, -0.1684, -0.6857), (-0.9312, -0.1852, 0.5364), (-0.967, -0.1923, 0.1077), (-0.9373, -0.1864, -0.3214), (0.7869, -0.3259, 0.8993), (0.7976, -0.3304, -0.6857), (0.8771, -0.3633, 0.5364), (0.9109, -0.3773, 0.1077), (0.8829, -0.3657, -0.3214), (-0.8517, 1.847e-10, 0.8993), (-0.8633, 2.38e-10, -0.6857), (-0.9494, 0.0, 0.5364), (-0.9859, 9.313e-10, 0.1077), (-0.9557, 4.657e-10, -0.3214), (0.7082, -0.4732, 0.8993), (0.7178, -0.4796, -0.6857), (0.7894, -0.5275, 0.5364), (0.8198, -0.5477, 0.1077), (0.7946, -0.5309, -0.3214), (-0.8354, 0.1662, 0.8993), (-0.8467, 0.1684, -0.6857), (-0.9312, 0.1852, 0.5364), (-0.967, 0.1923, 0.1077), (-0.9373, 0.1864, -0.3214), (0.6023, -0.6023, 0.8993), (0.6105, -0.6105, -0.6857), (0.6713, -0.6713, 0.5364), (0.6971, -0.6971, 0.1077), (0.6758, -0.6758, -0.3214), (-0.7869, 0.3259, 0.8993), (-0.7976, 0.3304, -0.6857), (-0.8771, 0.3633, 0.5364), (-0.9109, 0.3773, 0.1077), (-0.8829, 0.3657, -0.3214), (0.4732, -0.7082, 0.8993), (0.4796, -0.7178, -0.6857), (0.5275, -0.7894, 0.5364), (0.5477, -0.8198, 0.1077), (0.5309, -0.7946, -0.3214), (-0.7082, 0.4732, 0.8993), (-0.7178, 0.4796, -0.6857), (-0.7894, 0.5275, 0.5364), (-0.8198, 0.5477, 0.1077), (-0.7946, 0.5309, -0.3214), (0.3259, -0.7869, 0.8993), (0.3304, -0.7976, -0.6857), (0.3633, -0.8771, 0.5364), (0.3773, -0.9109, 0.1077), (0.3657, -0.8829, -0.3214), (9.368e-08, 0.8633, -0.6857), (2.677e-09, 0.8517, 0.8993), (6.519e-08, 0.9557, -0.3214), (3.865e-08, 0.9859, 0.1077), (1.676e-08, 0.9494, 0.5364), (0.1662, 0.8354, 0.8993), (0.1684, 0.8467, -0.6857), (0.1852, 0.9312, 0.5364), (0.1923, 0.967, 0.1077), (0.1864, 0.9373, -0.3214), (-0.6023, 0.6023, 0.8993), (-0.6105, 0.6105, -0.6857), (-0.6713, 0.6713, 0.5364), (-0.6971, 0.6971, 0.1077), (-0.6758, 0.6758, -0.3214), (0.1662, -0.8354, 0.8993), (0.1684, -0.8467, -0.6857), (0.1852, -0.9312, 0.5364), (0.1923, -0.967, 0.1077), (0.1864, -0.9373, -0.3214), (0.3259, 0.7869, 0.8993), (0.3304, 0.7976, -0.6857), (0.3633, 0.8771, 0.5364), (0.3773, 0.9109, 0.1077), (0.3657, 0.8829, -0.3214), (-0.4732, 0.7082, 0.8993), (-0.4796, 0.7178, -0.6857), (-0.5275, 0.7894, 0.5364), (-0.5477, 0.8198, 0.1077), (-0.5309, 0.7946, -0.3214), (2.677e-09, -0.8517, 0.8993), (9.368e-08, -0.8633, -0.6857), (1.676e-08, -0.9494, 0.5364), (3.865e-08, -0.9859, 0.1077), (6.519e-08, -0.9557, -0.3214), (0.4732, 0.7082, 0.8993), (0.4796, 0.7178, -0.6857), (0.5275, 0.7894, 0.5364), (0.5477, 0.8198, 0.1077), (0.5309, 0.7946, -0.3214), (-0.3259, 0.7869, 0.8993), (-0.3304, 0.7976, -0.6857), (-0.3633, 0.8771, 0.5364), (-0.3773, 0.9109, 0.1077), (-0.3657, 0.8829, -0.3214), (-0.1662, -0.8354, 0.8993), (-0.1684, -0.8467, -0.6857), (-0.1852, -0.9312, 0.5364), (-0.1923, -0.967, 0.1077), (-0.1864, -0.9373, -0.3214), (0.6023, 0.6023, 0.8993), (0.6105, 0.6105, -0.6857), (0.6713, 0.6713, 0.5364), (0.6971, 0.6971, 0.1077), (0.6758, 0.6758, -0.3214), (-0.1662, 0.8354, 0.8993), (-0.1684, 0.8467, -0.6857), (-0.1852, 0.9312, 0.5364), (-0.1923, 0.967, 0.1077), (-0.1864, 0.9373, -0.3214), (-0.3259, -0.7869, 0.8993), (-0.3304, -0.7976, -0.6857), (-0.3633, -0.8771, 0.5364), (-0.3773, -0.9109, 0.1077), (-0.3657, -0.8829, -0.3214), (0.7082, 0.4732, 0.8993), (0.7178, 0.4796, -0.6857), (0.7894, 0.5275, 0.5364), (0.8198, 0.5477, 0.1077), (0.7946, 0.5309, -0.3214)], [], [(62, 283, 129, 0), (4, 138, 143, 6), (6, 143, 148, 8), (8, 148, 153, 10), (10, 153, 158, 12), (12, 158, 163, 14), (14, 163, 168, 16), (16, 168, 173, 18), (18, 173, 178, 20), (20, 178, 183, 22), (22, 183, 188, 24), (24, 188, 193, 26), (26, 193, 198, 28), (28, 198, 203, 30), (30, 203, 208, 32), (32, 208, 213, 34), (34, 213, 218, 36), (36, 218, 223, 38), (38, 223, 228, 40), (40, 228, 233, 42), (42, 233, 238, 44), (44, 238, 243, 46), (46, 243, 248, 48), (48, 248, 253, 50), (50, 253, 258, 52), (52, 258, 263, 54), (54, 263, 268, 56), (56, 268, 273, 58), (58, 273, 278, 60), (60, 278, 283, 62), (39, 37, 438, 289), (288, 439, 114, 115), (0, 129, 133, 2), (0, 2, 4, 6, 8, 10, 12, 14, 16, 18, 20, 22, 24, 26, 28, 30, 32, 34, 36, 38, 40, 42, 44, 46, 48, 50, 52, 54, 56, 58, 60, 62), (1, 3, 64, 65), (3, 5, 66, 64), (5, 7, 67, 66), (7, 9, 68, 67), (9, 11, 69, 68), (11, 13, 70, 69), (13, 15, 71, 70), (15, 17, 72, 71), (17, 19, 73, 72), (19, 21, 74, 73), (21, 23, 75, 74), (23, 25, 76, 75), (25, 27, 77, 76), (27, 29, 78, 77), (29, 31, 79, 78), (31, 33, 80, 79), (33, 35, 81, 80), (35, 37, 82, 81), (37, 39, 83, 82), (39, 41, 84, 83), (41, 43, 85, 84), (43, 45, 86, 85), (45, 47, 87, 86), (47, 49, 88, 87), (49, 51, 89, 88), (51, 53, 90, 89), (53, 55, 91, 90), (55, 57, 92, 91), (57, 59, 93, 92), (59, 61, 94, 93), (61, 63, 95, 94), (63, 1, 65, 95), (96, 97, 127, 126, 125, 124, 123, 122, 121, 120, 119, 118, 117, 116, 115, 114, 113, 112, 111, 110, 109, 108, 107, 106, 105, 104, 103, 102, 101, 100, 99, 98), (13, 11, 443, 299), (298, 444, 101, 102), (45, 43, 308, 318), (19, 17, 313, 323), (47, 45, 318, 328), (21, 19, 323, 333), (49, 47, 328, 338), (23, 21, 333, 343), (51, 49, 338, 348), (25, 23, 343, 353), (53, 51, 348, 358), (27, 25, 353, 363), (55, 53, 358, 368), (29, 27, 363, 373), (57, 55, 368, 388), (1, 63, 433, 379), (31, 29, 373, 393), (378, 434, 127, 97), (59, 57, 388, 403), (33, 31, 393, 408), (7, 5, 398, 413), (61, 59, 403, 418), (35, 33, 408, 423), (9, 7, 413, 428), (63, 61, 418, 433), (37, 35, 423, 438), (11, 9, 428, 443), (3, 1, 379, 383), (41, 39, 289, 293), (15, 13, 299, 303), (2, 133, 138, 4), (279, 94, 95, 284), (274, 93, 94, 279), (269, 92, 93, 274), (264, 91, 92, 269), (259, 90, 91, 264), (254, 89, 90, 259), (249, 88, 89, 254), (244, 87, 88, 249), (239, 86, 87, 244), (234, 85, 86, 239), (229, 84, 85, 234), (224, 83, 84, 229), (219, 82, 83, 224), (214, 81, 82, 219), (209, 80, 81, 214), (204, 79, 80, 209), (199, 78, 79, 204), (194, 77, 78, 199), (189, 76, 77, 194), (184, 75, 76, 189), (179, 74, 75, 184), (174, 73, 74, 179), (169, 72, 73, 174), (164, 71, 72, 169), (159, 70, 71, 164), (154, 69, 70, 159), (149, 68, 69, 154), (144, 67, 68, 149), (139, 66, 67, 144), (134, 64, 66, 139), (128, 65, 64, 134), (17, 15, 303, 313), (43, 41, 293, 308), (5, 3, 383, 398), (444, 429, 100, 101), (439, 424, 113, 114), (434, 419, 126, 127), (429, 414, 99, 100), (424, 409, 112, 113), (419, 404, 125, 126), (414, 399, 98, 99), (409, 394, 111, 112), (404, 389, 124, 125), (399, 384, 96, 98), (394, 374, 110, 111), (389, 369, 123, 124), (384, 378, 97, 96), (374, 364, 109, 110), (369, 359, 122, 123), (364, 354, 108, 109), (359, 349, 121, 122), (354, 344, 107, 108), (349, 339, 120, 121), (344, 334, 106, 107), (339, 329, 119, 120), (334, 324, 105, 106), (329, 319, 118, 119), (324, 314, 104, 105), (319, 309, 117, 118), (314, 304, 103, 104), (309, 294, 116, 117), (304, 298, 102, 103), (294, 288, 115, 116), (284, 128, 130, 287), (287, 130, 131, 286), (286, 131, 132, 285), (285, 132, 129, 283), (279, 284, 287, 282), (282, 287, 286, 281), (281, 286, 285, 280), (280, 285, 283, 278), (274, 279, 282, 277), (277, 282, 281, 276), (276, 281, 280, 275), (275, 280, 278, 273), (269, 274, 277, 272), (272, 277, 276, 271), (271, 276, 275, 270), (270, 275, 273, 268), (264, 269, 272, 267), (267, 272, 271, 266), (266, 271, 270, 265), (265, 270, 268, 263), (259, 264, 267, 262), (262, 267, 266, 261), (261, 266, 265, 260), (260, 265, 263, 258), (254, 259, 262, 257), (257, 262, 261, 256), (256, 261, 260, 255), (255, 260, 258, 253), (249, 254, 257, 252), (252, 257, 256, 251), (251, 256, 255, 250), (250, 255, 253, 248), (244, 249, 252, 247), (247, 252, 251, 246), (246, 251, 250, 245), (245, 250, 248, 243), (239, 244, 247, 242), (242, 247, 246, 241), (241, 246, 245, 240), (240, 245, 243, 238), (234, 239, 242, 237), (237, 242, 241, 236), (236, 241, 240, 235), (235, 240, 238, 233), (229, 234, 237, 232), (232, 237, 236, 231), (231, 236, 235, 230), (230, 235, 233, 228), (224, 229, 232, 227), (227, 232, 231, 226), (226, 231, 230, 225), (225, 230, 228, 223), (219, 224, 227, 222), (222, 227, 226, 221), (221, 226, 225, 220), (220, 225, 223, 218), (214, 219, 222, 217), (217, 222, 221, 216), (216, 221, 220, 215), (215, 220, 218, 213), (209, 214, 217, 212), (212, 217, 216, 211), (211, 216, 215, 210), (210, 215, 213, 208), (204, 209, 212, 207), (207, 212, 211, 206), (206, 211, 210, 205), (205, 210, 208, 203), (199, 204, 207, 202), (202, 207, 206, 201), (201, 206, 205, 200), (200, 205, 203, 198), (194, 199, 202, 197), (197, 202, 201, 196), (196, 201, 200, 195), (195, 200, 198, 193), (189, 194, 197, 192), (192, 197, 196, 191), (191, 196, 195, 190), (190, 195, 193, 188), (184, 189, 192, 187), (187, 192, 191, 186), (186, 191, 190, 185), (185, 190, 188, 183), (179, 184, 187, 182), (182, 187, 186, 181), (181, 186, 185, 180), (180, 185, 183, 178), (174, 179, 182, 177), (177, 182, 181, 176), (176, 181, 180, 175), (175, 180, 178, 173), (169, 174, 177, 172), (172, 177, 176, 171), (171, 176, 175, 170), (170, 175, 173, 168), (164, 169, 172, 167), (167, 172, 171, 166), (166, 171, 170, 165), (165, 170, 168, 163), (159, 164, 167, 162), (162, 167, 166, 161), (161, 166, 165, 160), (160, 165, 163, 158), (154, 159, 162, 157), (157, 162, 161, 156), (156, 161, 160, 155), (155, 160, 158, 153), (149, 154, 157, 152), (152, 157, 156, 151), (151, 156, 155, 150), (150, 155, 153, 148), (144, 149, 152, 147), (147, 152, 151, 146), (146, 151, 150, 145), (145, 150, 148, 143), (139, 144, 147, 142), (142, 147, 146, 141), (141, 146, 145, 140), (140, 145, 143, 138), (134, 139, 142, 137), (137, 142, 141, 136), (136, 141, 140, 135), (135, 140, 138, 133), (128, 134, 137, 130), (130, 137, 136, 131), (131, 136, 135, 132), (132, 135, 133, 129), (444, 298, 300, 447), (447, 300, 301, 446), (446, 301, 302, 445), (445, 302, 299, 443), (439, 288, 290, 442), (442, 290, 291, 441), (441, 291, 292, 440), (440, 292, 289, 438), (434, 378, 380, 437), (437, 380, 381, 436), (436, 381, 382, 435), (435, 382, 379, 433), (429, 444, 447, 432), (432, 447, 446, 431), (431, 446, 445, 430), (430, 445, 443, 428), (424, 439, 442, 427), (427, 442, 441, 426), (426, 441, 440, 425), (425, 440, 438, 423), (419, 434, 437, 422), (422, 437, 436, 421), (421, 436, 435, 420), (420, 435, 433, 418), (414, 429, 432, 417), (417, 432, 431, 416), (416, 431, 430, 415), (415, 430, 428, 413), (409, 424, 427, 412), (412, 427, 426, 411), (411, 426, 425, 410), (410, 425, 423, 408), (404, 419, 422, 407), (407, 422, 421, 406), (406, 421, 420, 405), (405, 420, 418, 403), (399, 414, 417, 402), (402, 417, 416, 401), (401, 416, 415, 400), (400, 415, 413, 398), (394, 409, 412, 397), (397, 412, 411, 396), (396, 411, 410, 395), (395, 410, 408, 393), (389, 404, 407, 392), (392, 407, 406, 391), (391, 406, 405, 390), (390, 405, 403, 388), (384, 399, 402, 387), (387, 402, 401, 386), (386, 401, 400, 385), (385, 400, 398, 383), (374, 394, 397, 377), (377, 397, 396, 376), (376, 396, 395, 375), (375, 395, 393, 373), (369, 389, 392, 372), (372, 392, 391, 371), (371, 391, 390, 370), (370, 390, 388, 368), (378, 384, 387, 380), (380, 387, 386, 381), (381, 386, 385, 382), (382, 385, 383, 379), (364, 374, 377, 367), (367, 377, 376, 366), (366, 376, 375, 365), (365, 375, 373, 363), (359, 369, 372, 362), (362, 372, 371, 361), (361, 371, 370, 360), (360, 370, 368, 358), (354, 364, 367, 357), (357, 367, 366, 356), (356, 366, 365, 355), (355, 365, 363, 353), (349, 359, 362, 352), (352, 362, 361, 351), (351, 361, 360, 350), (350, 360, 358, 348), (344, 354, 357, 347), (347, 357, 356, 346), (346, 356, 355, 345), (345, 355, 353, 343), (339, 349, 352, 342), (342, 352, 351, 341), (341, 351, 350, 340), (340, 350, 348, 338), (334, 344, 347, 337), (337, 347, 346, 336), (336, 346, 345, 335), (335, 345, 343, 333), (329, 339, 342, 332), (332, 342, 341, 331), (331, 341, 340, 330), (330, 340, 338, 328), (324, 334, 337, 327), (327, 337, 336, 326), (326, 336, 335, 325), (325, 335, 333, 323), (319, 329, 332, 322), (322, 332, 331, 321), (321, 331, 330, 320), (320, 330, 328, 318), (314, 324, 327, 317), (317, 327, 326, 316), (316, 326, 325, 315), (315, 325, 323, 313), (309, 319, 322, 312), (312, 322, 321, 311), (311, 321, 320, 310), (310, 320, 318, 308), (304, 314, 317, 307), (307, 317, 316, 306), (306, 316, 315, 305), (305, 315, 313, 303), (294, 309, 312, 297), (297, 312, 311, 296), (296, 311, 310, 295), (295, 310, 308, 293), (298, 304, 307, 300), (300, 307, 306, 301), (301, 306, 305, 302), (302, 305, 303, 299), (288, 294, 297, 290), (290, 297, 296, 291), (291, 296, 295, 292), (292, 295, 293, 289), (284, 95, 65, 128)])
_uv = me_cylinder_001.uv_layers.new(name='UVMap')
_uv.uv.foreach_set('vector', [0.03125, 0.5, 0.03125, 0.5519, 0.0, 0.5519, 0.0, 0.5, 0.9375, 0.5, 0.9375, 0.5519, 0.9062, 0.5519, 0.9062, 0.5, 0.9062, 0.5, 0.9063, 0.5519, 0.875, 0.5519, 0.875, 0.5, 0.875, 0.5, 0.875, 0.5519, 0.8438, 0.5519, 0.8438, 0.5, 0.8438, 0.5, 0.8438, 0.5519, 0.8125, 0.5519, 0.8125, 0.5, 0.8125, 0.5, 0.8125, 0.5519, 0.7812, 0.5519, 0.7812, 0.5, 0.7812, 0.5, 0.7812, 0.5519, 0.75, 0.5519, 0.75, 0.5, 0.75, 0.5, 0.75, 0.5519, 0.7188, 0.5519, 0.7188, 0.5, 0.7188, 0.5, 0.7188, 0.5519, 0.6875, 0.5519, 0.6875, 0.5, 0.6875, 0.5, 0.6875, 0.5519, 0.6562, 0.5519, 0.6562, 0.5, 0.6562, 0.5, 0.6562, 0.5519, 0.625, 0.5519, 0.625, 0.5, 0.625, 0.5, 0.625, 0.5519, 0.5938, 0.5519, 0.5938, 0.5, 0.5938, 0.5, 0.5938, 0.5519, 0.5625, 0.5519, 0.5625, 0.5, 0.5625, 0.5, 0.5625, 0.5519, 0.5312, 0.5519, 0.5312, 0.5, 0.5312, 0.5, 0.5312, 0.5519, 0.5, 0.5519, 0.5, 0.5, 0.5, 0.5, 0.5, 0.5519, 0.4688, 0.5519, 0.4688, 0.5, 0.4688, 0.5, 0.4688, 0.5519, 0.4375, 0.5519, 0.4375, 0.5, 0.4375, 0.5, 0.4375, 0.5519, 0.4062, 0.5519, 0.4062, 0.5, 0.4062, 0.5, 0.4062, 0.5519, 0.375, 0.5519, 0.375, 0.5, 0.375, 0.5, 0.375, 0.5519, 0.3438, 0.5519, 0.3438, 0.5, 0.3438, 0.5, 0.3438, 0.5519, 0.3125, 0.5519, 0.3125, 0.5, 0.3125, 0.5, 0.3125, 0.5519, 0.2812, 0.5519, 0.2812, 0.5, 0.2812, 0.5, 0.2812, 0.5519, 0.25, 0.5519, 0.25, 0.5, 0.25, 0.5, 0.25, 0.5519, 0.2188, 0.5519, 0.2188, 0.5, 0.2188, 0.5, 0.2188, 0.5519, 0.1875, 0.5519, 0.1875, 0.5, 0.1875, 0.5, 0.1875, 0.5519, 0.1562, 0.5519, 0.1562, 0.5, 0.1562, 0.5, 0.1562, 0.5519, 0.125, 0.5519, 0.125, 0.5, 0.125, 0.5, 0.125, 0.5519, 0.09375, 0.5519, 0.09375, 0.5, 0.09375, 0.5, 0.09375, 0.5519, 0.0625, 0.5519, 0.0625, 0.5, 0.0625, 0.5, 0.0625, 0.5519, 0.03125, 0.5519, 0.03125, 0.5, 0.1418, 0.08806, 0.1755, 0.07007, 0.1755, 0.07007, 0.1418, 0.08806, 0.1418, 0.08806, 0.1755, 0.07007, 0.1755, 0.07007, 0.1418, 0.08806, 1.0, 0.5, 1.0, 0.5519, 0.9688, 0.5519, 0.9688, 0.5, 0.75, 0.49, 0.7968, 0.4854, 0.8418, 0.4717, 0.8833, 0.4496, 0.9197, 0.4197, 0.9496, 0.3833, 0.9717, 0.3418, 0.9854, 0.2968, 0.99, 0.25, 0.9854, 0.2032, 0.9717, 0.1582, 0.9496, 0.1167, 0.9197, 0.08029, 0.8833, 0.05045, 0.8418, 0.02827, 0.7968, 0.01461, 0.75, 0.01, 0.7032, 0.01461, 0.6582, 0.02827, 0.6167, 0.05045, 0.5803, 0.08029, 0.5504, 0.1167, 0.5283, 0.1582, 0.5146, 0.2032, 0.51, 0.25, 0.5146, 0.2968, 0.5283, 0.3418, 0.5504, 0.3833, 0.5803, 0.4197, 0.6167, 0.4496, 0.6582, 0.4717, 0.7032, 0.4854, 0.25, 0.4448, 0.288, 0.441, 0.2968, 0.4854, 0.25, 0.49, 0.288, 0.441, 0.3245, 0.4299, 0.3418, 0.4717, 0.2968, 0.4854, 0.3245, 0.4299, 0.3582, 0.4119, 0.3833, 0.4496, 0.3418, 0.4717, 0.3582, 0.4119, 0.3877, 0.3877, 0.4197, 0.4197, 0.3833, 0.4496, 0.3877, 0.3877, 0.4119, 0.3582, 0.4496, 0.3833, 0.4197, 0.4197, 0.4119, 0.3582, 0.4299, 0.3245, 0.4717, 0.3418, 0.4496, 0.3833, 0.4299, 0.3245, 0.441, 0.288, 0.4854, 0.2968, 0.4717, 0.3418, 0.441, 0.288, 0.4448, 0.25, 0.49, 0.25, 0.4854, 0.2968, 0.4448, 0.25, 0.441, 0.212, 0.4854, 0.2032, 0.49, 0.25, 0.441, 0.212, 0.4299, 0.1755, 0.4717, 0.1582, 0.4854, 0.2032, 0.4299, 0.1755, 0.4119, 0.1418, 0.4496, 0.1167, 0.4717, 0.1582, 0.4119, 0.1418, 0.3877, 0.1123, 0.4197, 0.08029, 0.4496, 0.1167, 0.3877, 0.1123, 0.3582, 0.08806, 0.3833, 0.05045, 0.4197, 0.08029, 0.3582, 0.08806, 0.3245, 0.07007, 0.3418, 0.02827, 0.3833, 0.05045, 0.3245, 0.07007, 0.288, 0.05898, 0.2968, 0.01461, 0.3418, 0.02827, 0.288, 0.05898, 0.25, 0.05524, 0.25, 0.01, 0.2968, 0.01461, 0.25, 0.05524, 0.212, 0.05898, 0.2032, 0.01461, 0.25, 0.01, 0.212, 0.05898, 0.1755, 0.07007, 0.1582, 0.02827, 0.2032, 0.01461, 0.1755, 0.07007, 0.1418, 0.08806, 0.1167, 0.05045, 0.1582, 0.02827, 0.1418, 0.08806, 0.1123, 0.1123, 0.08029, 0.08029, 0.1167, 0.05045, 0.1123, 0.1123, 0.08806, 0.1418, 0.05045, 0.1167, 0.08029, 0.08029, 0.08806, 0.1418, 0.07007, 0.1755, 0.02827, 0.1582, 0.05045, 0.1167, 0.07007, 0.1755, 0.05898, 0.212, 0.01461, 0.2032, 0.02827, 0.1582, 0.05898, 0.212, 0.05524, 0.25, 0.01, 0.25, 0.01461, 0.2032, 0.05524, 0.25, 0.05898, 0.288, 0.01461, 0.2968, 0.01, 0.25, 0.05898, 0.288, 0.07007, 0.3245, 0.02827, 0.3418, 0.01461, 0.2968, 0.07007, 0.3245, 0.08806, 0.3582, 0.05045, 0.3833, 0.02827, 0.3418, 0.08806, 0.3582, 0.1123, 0.3877, 0.08029, 0.4197, 0.05045, 0.3833, 0.1123, 0.3877, 0.1418, 0.4119, 0.1167, 0.4496, 0.08029, 0.4197, 0.1418, 0.4119, 0.1755, 0.4299, 0.1582, 0.4717, 0.1167, 0.4496, 0.1755, 0.4299, 0.212, 0.441, 0.2032, 0.4854, 0.1582, 0.4717, 0.212, 0.441, 0.25, 0.4448, 0.25, 0.49, 0.2032, 0.4854, 0.288, 0.441, 0.25, 0.4448, 0.212, 0.441, 0.1755, 0.4299, 0.1418, 0.4119, 0.1123, 0.3877, 0.08806, 0.3582, 0.07007, 0.3245, 0.05898, 0.288, 0.05524, 0.25, 0.05898, 0.212, 0.07007, 0.1755, 0.08806, 0.1418, 0.1123, 0.1123, 0.1418, 0.08806, 0.1755, 0.07007, 0.212, 0.05898, 0.25, 0.05524, 0.288, 0.05898, 0.3245, 0.07007, 0.3582, 0.08806, 0.3877, 0.1123, 0.4119, 0.1418, 0.4299, 0.1755, 0.441, 0.212, 0.4448, 0.25, 0.441, 0.288, 0.4299, 0.3245, 0.4119, 0.3582, 0.3877, 0.3877, 0.3582, 0.4119, 0.3245, 0.4299, 0.4299, 0.3245, 0.4119, 0.3582, 0.4119, 0.3582, 0.4299, 0.3245, 0.4299, 0.3245, 0.4119, 0.3582, 0.4119, 0.3582, 0.4299, 0.3245, 0.07007, 0.1755, 0.08806, 0.1418, 0.08806, 0.1418, 0.07007, 0.1755, 0.441, 0.212, 0.4448, 0.25, 0.4448, 0.25, 0.441, 0.212, 0.05898, 0.212, 0.07007, 0.1755, 0.07007, 0.1755, 0.05898, 0.212, 0.4299, 0.1755, 0.441, 0.212, 0.441, 0.212, 0.4299, 0.1755, 0.05524, 0.25, 0.05898, 0.212, 0.05898, 0.212, 0.05524, 0.25, 0.4119, 0.1418, 0.4299, 0.1755, 0.4299, 0.1755, 0.4119, 0.1418, 0.05898, 0.288, 0.05524, 0.25, 0.05524, 0.25, 0.05898, 0.288, 0.3877, 0.1123, 0.4119, 0.1418, 0.4119, 0.1418, 0.3877, 0.1123, 0.07007, 0.3245, 0.05898, 0.288, 0.05898, 0.288, 0.07007, 0.3245, 0.3582, 0.08806, 0.3877, 0.1123, 0.3877, 0.1123, 0.3582, 0.08806, 0.08806, 0.3582, 0.07007, 0.3245, 0.07007, 0.3245, 0.08806, 0.3582, 0.3245, 0.07007, 0.3582, 0.08806, 0.3582, 0.08806, 0.3245, 0.07007, 0.1123, 0.3877, 0.08806, 0.3582, 0.08806, 0.3582, 0.1123, 0.3877, 0.25, 0.4448, 0.212, 0.441, 0.212, 0.441, 0.25, 0.4448, 0.288, 0.05898, 0.3245, 0.07007, 0.3245, 0.07007, 0.288, 0.05898, 0.25, 0.4448, 0.212, 0.441, 0.212, 0.441, 0.25, 0.4448, 0.1418, 0.4119, 0.1123, 0.3877, 0.1123, 0.3877, 0.1418, 0.4119, 0.25, 0.05524, 0.288, 0.05898, 0.288, 0.05898, 0.25, 0.05524, 0.3582, 0.4119, 0.3245, 0.4299, 0.3245, 0.4299, 0.3582, 0.4119, 0.1755, 0.4299, 0.1418, 0.4119, 0.1418, 0.4119, 0.1755, 0.4299, 0.212, 0.05898, 0.25, 0.05524, 0.25, 0.05524, 0.212, 0.05898, 0.3877, 0.3877, 0.3582, 0.4119, 0.3582, 0.4119, 0.3877, 0.3877, 0.212, 0.441, 0.1755, 0.4299, 0.1755, 0.4299, 0.212, 0.441, 0.1755, 0.07007, 0.212, 0.05898, 0.212, 0.05898, 0.1755, 0.07007, 0.4119, 0.3582, 0.3877, 0.3877, 0.3877, 0.3877, 0.4119, 0.3582, 0.288, 0.441, 0.25, 0.4448, 0.25, 0.4448, 0.288, 0.441, 0.1123, 0.1123, 0.1418, 0.08806, 0.1418, 0.08806, 0.1123, 0.1123, 0.441, 0.288, 0.4299, 0.3245, 0.4299, 0.3245, 0.441, 0.288, 0.9688, 0.5, 0.9688, 0.5519, 0.9375, 0.5519, 0.9375, 0.5, 0.0625, 0.9417, 0.0625, 1.0, 0.03125, 1.0, 0.03125, 0.9417, 0.09375, 0.9417, 0.09375, 1.0, 0.0625, 1.0, 0.0625, 0.9417, 0.125, 0.9417, 0.125, 1.0, 0.09375, 1.0, 0.09375, 0.9417, 0.1562, 0.9417, 0.1562, 1.0, 0.125, 1.0, 0.125, 0.9417, 0.1875, 0.9417, 0.1875, 1.0, 0.1562, 1.0, 0.1562, 0.9417, 0.2188, 0.9417, 0.2188, 1.0, 0.1875, 1.0, 0.1875, 0.9417, 0.25, 0.9417, 0.25, 1.0, 0.2188, 1.0, 0.2188, 0.9417, 0.2812, 0.9417, 0.2812, 1.0, 0.25, 1.0, 0.25, 0.9417, 0.3125, 0.9417, 0.3125, 1.0, 0.2812, 1.0, 0.2812, 0.9417, 0.3438, 0.9417, 0.3438, 1.0, 0.3125, 1.0, 0.3125, 0.9417, 0.375, 0.9417, 0.375, 1.0, 0.3438, 1.0, 0.3438, 0.9417, 0.4062, 0.9417, 0.4062, 1.0, 0.375, 1.0, 0.375, 0.9417, 0.4375, 0.9417, 0.4375, 1.0, 0.4062, 1.0, 0.4062, 0.9417, 0.4688, 0.9417, 0.4688, 1.0, 0.4375, 1.0, 0.4375, 0.9417, 0.5, 0.9417, 0.5, 1.0, 0.4688, 1.0, 0.4688, 0.9417, 0.5312, 0.9417, 0.5312, 1.0, 0.5, 1.0, 0.5, 0.9417, 0.5625, 0.9417, 0.5625, 1.0, 0.5312, 1.0, 0.5312, 0.9417, 0.5938, 0.9417, 0.5938, 1.0, 0.5625, 1.0, 0.5625, 0.9417, 0.625, 0.9417, 0.625, 1.0, 0.5938, 1.0, 0.5938, 0.9417, 0.6562, 0.9417, 0.6562, 1.0, 0.625, 1.0, 0.625, 0.9417, 0.6875, 0.9417, 0.6875, 1.0, 0.6562, 1.0, 0.6562, 0.9417, 0.7188, 0.9417, 0.7188, 1.0, 0.6875, 1.0, 0.6875, 0.9417, 0.75, 0.9417, 0.75, 1.0, 0.7188, 1.0, 0.7188, 0.9417, 0.7812, 0.9417, 0.7812, 1.0, 0.75, 1.0, 0.75, 0.9417, 0.8125, 0.9417, 0.8125, 1.0, 0.7812, 1.0, 0.7812, 0.9417, 0.8438, 0.9417, 0.8438, 1.0, 0.8125, 1.0, 0.8125, 0.9417, 0.875, 0.9417, 0.875, 1.0, 0.8438, 1.0, 0.8438, 0.9417, 0.9062, 0.9417, 0.9062, 1.0, 0.875, 1.0, 0.875, 0.9417, 0.9375, 0.9417, 0.9375, 1.0, 0.9062, 1.0, 0.9062, 0.9417, 0.9688, 0.9417, 0.9688, 1.0, 0.9375, 1.0, 0.9375, 0.9417, 1.0, 0.9417, 1.0, 1.0, 0.9688, 1.0, 0.9688, 0.9417, 0.4448, 0.25, 0.441, 0.288, 0.441, 0.288, 0.4448, 0.25, 0.08806, 0.1418, 0.1123, 0.1123, 0.1123, 0.1123, 0.08806, 0.1418, 0.3245, 0.4299, 0.288, 0.441, 0.288, 0.441, 0.3245, 0.4299, 0.4119, 0.3582, 0.3877, 0.3877, 0.3877, 0.3877, 0.4119, 0.3582, 0.1755, 0.07007, 0.212, 0.05898, 0.212, 0.05898, 0.1755, 0.07007, 0.212, 0.441, 0.1755, 0.4299, 0.1755, 0.4299, 0.212, 0.441, 0.3877, 0.3877, 0.3582, 0.4119, 0.3582, 0.4119, 0.3877, 0.3877, 0.212, 0.05898, 0.25, 0.05524, 0.25, 0.05524, 0.212, 0.05898, 0.1755, 0.4299, 0.1418, 0.4119, 0.1418, 0.4119, 0.1755, 0.4299, 0.3582, 0.4119, 0.3245, 0.4299, 0.3245, 0.4299, 0.3582, 0.4119, 0.25, 0.05524, 0.288, 0.05898, 0.288, 0.05898, 0.25, 0.05524, 0.1418, 0.4119, 0.1123, 0.3877, 0.1123, 0.3877, 0.1418, 0.4119, 0.3245, 0.4299, 0.288, 0.441, 0.288, 0.441, 0.3245, 0.4299, 0.288, 0.05898, 0.3245, 0.07007, 0.3245, 0.07007, 0.288, 0.05898, 0.1123, 0.3877, 0.08806, 0.3582, 0.08806, 0.3582, 0.1123, 0.3877, 0.288, 0.441, 0.25, 0.4448, 0.25, 0.4448, 0.288, 0.441, 0.3245, 0.07007, 0.3582, 0.08806, 0.3582, 0.08806, 0.3245, 0.07007, 0.08806, 0.3582, 0.07007, 0.3245, 0.07007, 0.3245, 0.08806, 0.3582, 0.3582, 0.08806, 0.3877, 0.1123, 0.3877, 0.1123, 0.3582, 0.08806, 0.07007, 0.3245, 0.05898, 0.288, 0.05898, 0.288, 0.07007, 0.3245, 0.3877, 0.1123, 0.4119, 0.1418, 0.4119, 0.1418, 0.3877, 0.1123, 0.05898, 0.288, 0.05524, 0.25, 0.05524, 0.25, 0.05898, 0.288, 0.4119, 0.1418, 0.4299, 0.1755, 0.4299, 0.1755, 0.4119, 0.1418, 0.05524, 0.25, 0.05898, 0.212, 0.05898, 0.212, 0.05524, 0.25, 0.4299, 0.1755, 0.441, 0.212, 0.441, 0.212, 0.4299, 0.1755, 0.05898, 0.212, 0.07007, 0.1755, 0.07007, 0.1755, 0.05898, 0.212, 0.441, 0.212, 0.4448, 0.25, 0.4448, 0.25, 0.441, 0.212, 0.07007, 0.1755, 0.08806, 0.1418, 0.08806, 0.1418, 0.07007, 0.1755, 0.4448, 0.25, 0.441, 0.288, 0.441, 0.288, 0.4448, 0.25, 0.08806, 0.1418, 0.1123, 0.1123, 0.1123, 0.1123, 0.08806, 0.1418, 0.441, 0.288, 0.4299, 0.3245, 0.4299, 0.3245, 0.441, 0.288, 0.1123, 0.1123, 0.1418, 0.08806, 0.1418, 0.08806, 0.1123, 0.1123, 0.03125, 0.9417, 0.0, 0.9417, 0.0005499, 0.8584, 0.03125, 0.8584, 0.03125, 0.8584, 0.0005499, 0.8584, 0.002176, 0.75, 0.03125, 0.75, 0.03125, 0.75, 0.002176, 0.75, 0.0005491, 0.638, 0.03125, 0.638, 0.03125, 0.638, 0.0005491, 0.638, 0.0, 0.5519, 0.03125, 0.5519, 0.0625, 0.9417, 0.03125, 0.9417, 0.03125, 0.8584, 0.0625, 0.8584, 0.0625, 0.8584, 0.03125, 0.8584, 0.03125, 0.75, 0.0625, 0.75, 0.0625, 0.75, 0.03125, 0.75, 0.03125, 0.638, 0.0625, 0.638, 0.0625, 0.638, 0.03125, 0.638, 0.03125, 0.5519, 0.0625, 0.5519, 0.09375, 0.9417, 0.0625, 0.9417, 0.0625, 0.8584, 0.09375, 0.8584, 0.09375, 0.8584, 0.0625, 0.8584, 0.0625, 0.75, 0.09375, 0.75, 0.09375, 0.75, 0.0625, 0.75, 0.0625, 0.638, 0.09375, 0.638, 0.09375, 0.638, 0.0625, 0.638, 0.0625, 0.5519, 0.09375, 0.5519, 0.125, 0.9417, 0.09375, 0.9417, 0.09375, 0.8584, 0.125, 0.8584, 0.125, 0.8584, 0.09375, 0.8584, 0.09375, 0.75, 0.125, 0.75, 0.125, 0.75, 0.09375, 0.75, 0.09375, 0.638, 0.125, 0.638, 0.125, 0.638, 0.09375, 0.638, 0.09375, 0.5519, 0.125, 0.5519, 0.1562, 0.9417, 0.125, 0.9417, 0.125, 0.8584, 0.1562, 0.8584, 0.1562, 0.8584, 0.125, 0.8584, 0.125, 0.75, 0.1562, 0.75, 0.1562, 0.75, 0.125, 0.75, 0.125, 0.638, 0.1562, 0.638, 0.1562, 0.638, 0.125, 0.638, 0.125, 0.5519, 0.1562, 0.5519, 0.1875, 0.9417, 0.1562, 0.9417, 0.1562, 0.8584, 0.1875, 0.8584, 0.1875, 0.8584, 0.1562, 0.8584, 0.1562, 0.75, 0.1875, 0.75, 0.1875, 0.75, 0.1562, 0.75, 0.1562, 0.638, 0.1875, 0.638, 0.1875, 0.638, 0.1562, 0.638, 0.1562, 0.5519, 0.1875, 0.5519, 0.2188, 0.9417, 0.1875, 0.9417, 0.1875, 0.8584, 0.2188, 0.8584, 0.2188, 0.8584, 0.1875, 0.8584, 0.1875, 0.75, 0.2188, 0.75, 0.2188, 0.75, 0.1875, 0.75, 0.1875, 0.638, 0.2188, 0.638, 0.2188, 0.638, 0.1875, 0.638, 0.1875, 0.5519, 0.2188, 0.5519, 0.25, 0.9417, 0.2188, 0.9417, 0.2188, 0.8584, 0.25, 0.8584, 0.25, 0.8584, 0.2188, 0.8584, 0.2188, 0.75, 0.25, 0.75, 0.25, 0.75, 0.2188, 0.75, 0.2188, 0.638, 0.25, 0.638, 0.25, 0.638, 0.2188, 0.638, 0.2188, 0.5519, 0.25, 0.5519, 0.2812, 0.9417, 0.25, 0.9417, 0.25, 0.8584, 0.2812, 0.8584, 0.2812, 0.8584, 0.25, 0.8584, 0.25, 0.75, 0.2812, 0.75, 0.2812, 0.75, 0.25, 0.75, 0.25, 0.638, 0.2813, 0.638, 0.2813, 0.638, 0.25, 0.638, 0.25, 0.5519, 0.2812, 0.5519, 0.3125, 0.9417, 0.2812, 0.9417, 0.2812, 0.8584, 0.3125, 0.8584, 0.3125, 0.8584, 0.2812, 0.8584, 0.2812, 0.75, 0.3125, 0.75, 0.3125, 0.75, 0.2812, 0.75, 0.2813, 0.638, 0.3125, 0.638, 0.3125, 0.638, 0.2813, 0.638, 0.2812, 0.5519, 0.3125, 0.5519, 0.3438, 0.9417, 0.3125, 0.9417, 0.3125, 0.8584, 0.3438, 0.8584, 0.3438, 0.8584, 0.3125, 0.8584, 0.3125, 0.75, 0.3438, 0.75, 0.3438, 0.75, 0.3125, 0.75, 0.3125, 0.638, 0.3438, 0.638, 0.3438, 0.638, 0.3125, 0.638, 0.3125, 0.5519, 0.3438, 0.5519, 0.375, 0.9417, 0.3438, 0.9417, 0.3438, 0.8584, 0.375, 0.8584, 0.375, 0.8584, 0.3438, 0.8584, 0.3438, 0.75, 0.375, 0.75, 0.375, 0.75, 0.3438, 0.75, 0.3438, 0.638, 0.375, 0.638, 0.375, 0.638, 0.3438, 0.638, 0.3438, 0.5519, 0.375, 0.5519, 0.4062, 0.9417, 0.375, 0.9417, 0.375, 0.8584, 0.4062, 0.8584, 0.4062, 0.8584, 0.375, 0.8584, 0.375, 0.75, 0.4062, 0.75, 0.4062, 0.75, 0.375, 0.75, 0.375, 0.638, 0.4062, 0.638, 0.4062, 0.638, 0.375, 0.638, 0.375, 0.5519, 0.4062, 0.5519, 0.4375, 0.9417, 0.4062, 0.9417, 0.4062, 0.8584, 0.4375, 0.8584, 0.4375, 0.8584, 0.4062, 0.8584, 0.4062, 0.75, 0.4375, 0.75, 0.4375, 0.75, 0.4062, 0.75, 0.4062, 0.638, 0.4375, 0.638, 0.4375, 0.638, 0.4062, 0.638, 0.4062, 0.5519, 0.4375, 0.5519, 0.4688, 0.9417, 0.4375, 0.9417, 0.4375, 0.8584, 0.4687, 0.8584, 0.4687, 0.8584, 0.4375, 0.8584, 0.4375, 0.75, 0.4688, 0.75, 0.4688, 0.75, 0.4375, 0.75, 0.4375, 0.638, 0.4688, 0.638, 0.4688, 0.638, 0.4375, 0.638, 0.4375, 0.5519, 0.4688, 0.5519, 0.5, 0.9417, 0.4688, 0.9417, 0.4687, 0.8584, 0.5, 0.8584, 0.5, 0.8584, 0.4687, 0.8584, 0.4688, 0.75, 0.5, 0.75, 0.5, 0.75, 0.4688, 0.75, 0.4688, 0.638, 0.5, 0.638, 0.5, 0.638, 0.4688, 0.638, 0.4688, 0.5519, 0.5, 0.5519, 0.5312, 0.9417, 0.5, 0.9417, 0.5, 0.8584, 0.5312, 0.8584, 0.5312, 0.8584, 0.5, 0.8584, 0.5, 0.75, 0.5312, 0.75, 0.5312, 0.75, 0.5, 0.75, 0.5, 0.638, 0.5312, 0.638, 0.5312, 0.638, 0.5, 0.638, 0.5, 0.5519, 0.5312, 0.5519, 0.5625, 0.9417, 0.5312, 0.9417, 0.5312, 0.8584, 0.5625, 0.8584, 0.5625, 0.8584, 0.5312, 0.8584, 0.5312, 0.75, 0.5625, 0.75, 0.5625, 0.75, 0.5312, 0.75, 0.5312, 0.638, 0.5625, 0.638, 0.5625, 0.638, 0.5312, 0.638, 0.5312, 0.5519, 0.5625, 0.5519, 0.5938, 0.9417, 0.5625, 0.9417, 0.5625, 0.8584, 0.5938, 0.8584, 0.5938, 0.8584, 0.5625, 0.8584, 0.5625, 0.75, 0.5938, 0.75, 0.5938, 0.75, 0.5625, 0.75, 0.5625, 0.638, 0.5938, 0.638, 0.5938, 0.638, 0.5625, 0.638, 0.5625, 0.5519, 0.5938, 0.5519, 0.625, 0.9417, 0.5938, 0.9417, 0.5938, 0.8584, 0.625, 0.8584, 0.625, 0.8584, 0.5938, 0.8584, 0.5938, 0.75, 0.625, 0.75, 0.625, 0.75, 0.5938, 0.75, 0.5938, 0.638, 0.625, 0.638, 0.625, 0.638, 0.5938, 0.638, 0.5938, 0.5519, 0.625, 0.5519, 0.6562, 0.9417, 0.625, 0.9417, 0.625, 0.8584, 0.6562, 0.8584, 0.6562, 0.8584, 0.625, 0.8584, 0.625, 0.75, 0.6562, 0.75, 0.6562, 0.75, 0.625, 0.75, 0.625, 0.638, 0.6562, 0.638, 0.6562, 0.638, 0.625, 0.638, 0.625, 0.5519, 0.6562, 0.5519, 0.6875, 0.9417, 0.6562, 0.9417, 0.6562, 0.8584, 0.6875, 0.8584, 0.6875, 0.8584, 0.6562, 0.8584, 0.6562, 0.75, 0.6875, 0.75, 0.6875, 0.75, 0.6562, 0.75, 0.6562, 0.638, 0.6875, 0.638, 0.6875, 0.638, 0.6562, 0.638, 0.6562, 0.5519, 0.6875, 0.5519, 0.7188, 0.9417, 0.6875, 0.9417, 0.6875, 0.8584, 0.7188, 0.8584, 0.7188, 0.8584, 0.6875, 0.8584, 0.6875, 0.75, 0.7188, 0.75, 0.7188, 0.75, 0.6875, 0.75, 0.6875, 0.638, 0.7188, 0.638, 0.7188, 0.638, 0.6875, 0.638, 0.6875, 0.5519, 0.7188, 0.5519, 0.75, 0.9417, 0.7188, 0.9417, 0.7188, 0.8584, 0.75, 0.8584, 0.75, 0.8584, 0.7188, 0.8584, 0.7188, 0.75, 0.75, 0.75, 0.75, 0.75, 0.7188, 0.75, 0.7188, 0.638, 0.75, 0.638, 0.75, 0.638, 0.7188, 0.638, 0.7188, 0.5519, 0.75, 0.5519, 0.7812, 0.9417, 0.75, 0.9417, 0.75, 0.8584, 0.7812, 0.8584, 0.7812, 0.8584, 0.75, 0.8584, 0.75, 0.75, 0.7812, 0.75, 0.7812, 0.75, 0.75, 0.75, 0.75, 0.638, 0.7812, 0.638, 0.7812, 0.638, 0.75, 0.638, 0.75, 0.5519, 0.7812, 0.5519, 0.8125, 0.9417, 0.7812, 0.9417, 0.7812, 0.8584, 0.8125, 0.8584, 0.8125, 0.8584, 0.7812, 0.8584, 0.7812, 0.75, 0.8125, 0.75, 0.8125, 0.75, 0.7812, 0.75, 0.7812, 0.638, 0.8125, 0.638, 0.8125, 0.638, 0.7812, 0.638, 0.7812, 0.5519, 0.8125, 0.5519, 0.8438, 0.9417, 0.8125, 0.9417, 0.8125, 0.8584, 0.8438, 0.8584, 0.8438, 0.8584, 0.8125, 0.8584, 0.8125, 0.75, 0.8438, 0.75, 0.8438, 0.75, 0.8125, 0.75, 0.8125, 0.638, 0.8438, 0.638, 0.8438, 0.638, 0.8125, 0.638, 0.8125, 0.5519, 0.8438, 0.5519, 0.875, 0.9417, 0.8438, 0.9417, 0.8438, 0.8584, 0.875, 0.8584, 0.875, 0.8584, 0.8438, 0.8584, 0.8438, 0.75, 0.875, 0.75, 0.875, 0.75, 0.8438, 0.75, 0.8438, 0.638, 0.875, 0.638, 0.875, 0.638, 0.8438, 0.638, 0.8438, 0.5519, 0.875, 0.5519, 0.9062, 0.9417, 0.875, 0.9417, 0.875, 0.8584, 0.9062, 0.8584, 0.9062, 0.8584, 0.875, 0.8584, 0.875, 0.75, 0.9062, 0.75, 0.9062, 0.75, 0.875, 0.75, 0.875, 0.638, 0.9062, 0.638, 0.9062, 0.638, 0.875, 0.638, 0.875, 0.5519, 0.9063, 0.5519, 0.9375, 0.9417, 0.9062, 0.9417, 0.9062, 0.8584, 0.9375, 0.8584, 0.9375, 0.8584, 0.9062, 0.8584, 0.9062, 0.75, 0.9375, 0.75, 0.9375, 0.75, 0.9062, 0.75, 0.9062, 0.638, 0.9375, 0.638, 0.9375, 0.638, 0.9062, 0.638, 0.9062, 0.5519, 0.9375, 0.5519, 0.9688, 0.9417, 0.9375, 0.9417, 0.9375, 0.8584, 0.9688, 0.8584, 0.9688, 0.8584, 0.9375, 0.8584, 0.9375, 0.75, 0.9688, 0.75, 0.9688, 0.75, 0.9375, 0.75, 0.9375, 0.638, 0.9688, 0.638, 0.9688, 0.638, 0.9375, 0.638, 0.9375, 0.5519, 0.9688, 0.5519, 1.0, 0.9417, 0.9688, 0.9417, 0.9688, 0.8584, 0.9995, 0.8584, 0.9995, 0.8584, 0.9688, 0.8584, 0.9688, 0.75, 0.9978, 0.75, 0.9978, 0.75, 0.9688, 0.75, 0.9688, 0.638, 0.9995, 0.638, 0.9995, 0.638, 0.9688, 0.638, 0.9688, 0.5519, 1.0, 0.5519, 0.4119, 0.3582, 0.4299, 0.3245, 0.4299, 0.3245, 0.4119, 0.3582, 0.4119, 0.3582, 0.4299, 0.3245, 0.4297, 0.3244, 0.4117, 0.358, 0.4117, 0.358, 0.4297, 0.3244, 0.4299, 0.3245, 0.4119, 0.3582, 0.4119, 0.3582, 0.4299, 0.3245, 0.4299, 0.3245, 0.4119, 0.3582, 0.1755, 0.07007, 0.1418, 0.08806, 0.1418, 0.08813, 0.1755, 0.07014, 0.1755, 0.07014, 0.1418, 0.08813, 0.142, 0.08831, 0.1756, 0.07034, 0.1756, 0.07034, 0.142, 0.08831, 0.1418, 0.08813, 0.1755, 0.07014, 0.1755, 0.07014, 0.1418, 0.08813, 0.1418, 0.08806, 0.1755, 0.07007, 0.212, 0.441, 0.25, 0.4448, 0.25, 0.4447, 0.212, 0.4409, 0.212, 0.4409, 0.25, 0.4447, 0.25, 0.4445, 0.2121, 0.4407, 0.2121, 0.4407, 0.25, 0.4445, 0.25, 0.4447, 0.212, 0.4409, 0.212, 0.4409, 0.25, 0.4447, 0.25, 0.4448, 0.212, 0.441, 0.3877, 0.3877, 0.4119, 0.3582, 0.4119, 0.3582, 0.3877, 0.3877, 0.3877, 0.3877, 0.4119, 0.3582, 0.4117, 0.358, 0.3875, 0.3875, 0.3875, 0.3875, 0.4117, 0.358, 0.4119, 0.3582, 0.3877, 0.3877, 0.3877, 0.3877, 0.4119, 0.3582, 0.4119, 0.3582, 0.3877, 0.3877, 0.212, 0.05898, 0.1755, 0.07007, 0.1755, 0.07014, 0.212, 0.05906, 0.212, 0.05906, 0.1755, 0.07014, 0.1756, 0.07034, 0.2121, 0.05927, 0.2121, 0.05927, 0.1756, 0.07034, 0.1755, 0.07014, 0.212, 0.05906, 0.212, 0.05906, 0.1755, 0.07014, 0.1755, 0.07007, 0.212, 0.05898, 0.1755, 0.4299, 0.212, 0.441, 0.212, 0.4409, 0.1755, 0.4299, 0.1755, 0.4299, 0.212, 0.4409, 0.2121, 0.4407, 0.1756, 0.4297, 0.1756, 0.4297, 0.2121, 0.4407, 0.212, 0.4409, 0.1755, 0.4299, 0.1755, 0.4299, 0.212, 0.4409, 0.212, 0.441, 0.1755, 0.4299, 0.3582, 0.4119, 0.3877, 0.3877, 0.3877, 0.3877, 0.3582, 0.4119, 0.3582, 0.4119, 0.3877, 0.3877, 0.3875, 0.3875, 0.358, 0.4117, 0.358, 0.4117, 0.3875, 0.3875, 0.3877, 0.3877, 0.3582, 0.4119, 0.3582, 0.4119, 0.3877, 0.3877, 0.3877, 0.3877, 0.3582, 0.4119, 0.25, 0.05524, 0.212, 0.05898, 0.212, 0.05906, 0.25, 0.05532, 0.25, 0.05532, 0.212, 0.05906, 0.2121, 0.05927, 0.25, 0.05553, 0.25, 0.05553, 0.2121, 0.05927, 0.212, 0.05906, 0.25, 0.05532, 0.25, 0.05532, 0.212, 0.05906, 0.212, 0.05898, 0.25, 0.05524, 0.1418, 0.4119, 0.1755, 0.4299, 0.1755, 0.4299, 0.1418, 0.4119, 0.1418, 0.4119, 0.1755, 0.4299, 0.1756, 0.4297, 0.142, 0.4117, 0.142, 0.4117, 0.1756, 0.4297, 0.1755, 0.4299, 0.1418, 0.4119, 0.1418, 0.4119, 0.1755, 0.4299, 0.1755, 0.4299, 0.1418, 0.4119, 0.3245, 0.4299, 0.3582, 0.4119, 0.3582, 0.4119, 0.3245, 0.4299, 0.3245, 0.4299, 0.3582, 0.4119, 0.358, 0.4117, 0.3244, 0.4297, 0.3244, 0.4297, 0.358, 0.4117, 0.3582, 0.4119, 0.3245, 0.4299, 0.3245, 0.4299, 0.3582, 0.4119, 0.3582, 0.4119, 0.3245, 0.4299, 0.288, 0.05898, 0.25, 0.05524, 0.25, 0.05532, 0.288, 0.05906, 0.288, 0.05906, 0.25, 0.05532, 0.25, 0.05553, 0.2879, 0.05927, 0.2879, 0.05927, 0.25, 0.05553, 0.25, 0.05532, 0.288, 0.05906, 0.288, 0.05906, 0.25, 0.05532, 0.25, 0.05524, 0.288, 0.05898, 0.1123, 0.3877, 0.1418, 0.4119, 0.1418, 0.4119, 0.1123, 0.3877, 0.1123, 0.3877, 0.1418, 0.4119, 0.142, 0.4117, 0.1125, 0.3875, 0.1125, 0.3875, 0.142, 0.4117, 0.1418, 0.4119, 0.1123, 0.3877, 0.1123, 0.3877, 0.1418, 0.4119, 0.1418, 0.4119, 0.1123, 0.3877, 0.288, 0.441, 0.3245, 0.4299, 0.3245, 0.4299, 0.288, 0.4409, 0.288, 0.4409, 0.3245, 0.4299, 0.3244, 0.4297, 0.2879, 0.4407, 0.2879, 0.4407, 0.3244, 0.4297, 0.3245, 0.4299, 0.288, 0.4409, 0.288, 0.4409, 0.3245, 0.4299, 0.3245, 0.4299, 0.288, 0.441, 0.3245, 0.07007, 0.288, 0.05898, 0.288, 0.05906, 0.3245, 0.07014, 0.3245, 0.07014, 0.288, 0.05906, 0.2879, 0.05927, 0.3244, 0.07034, 0.3244, 0.07034, 0.2879, 0.05927, 0.288, 0.05906, 0.3245, 0.07014, 0.3245, 0.07014, 0.288, 0.05906, 0.288, 0.05898, 0.3245, 0.07007, 0.08806, 0.3582, 0.1123, 0.3877, 0.1123, 0.3877, 0.08813, 0.3582, 0.08813, 0.3582, 0.1123, 0.3877, 0.1125, 0.3875, 0.08831, 0.358, 0.08831, 0.358, 0.1125, 0.3875, 0.1123, 0.3877, 0.08813, 0.3582, 0.08813, 0.3582, 0.1123, 0.3877, 0.1123, 0.3877, 0.08806, 0.3582, 0.25, 0.4448, 0.288, 0.441, 0.288, 0.4409, 0.25, 0.4447, 0.25, 0.4447, 0.288, 0.4409, 0.2879, 0.4407, 0.25, 0.4445, 0.25, 0.4445, 0.2879, 0.4407, 0.288, 0.4409, 0.25, 0.4447, 0.25, 0.4447, 0.288, 0.4409, 0.288, 0.441, 0.25, 0.4448, 0.3582, 0.08806, 0.3245, 0.07007, 0.3245, 0.07014, 0.3582, 0.08813, 0.3582, 0.08813, 0.3245, 0.07014, 0.3244, 0.07034, 0.358, 0.08831, 0.358, 0.08831, 0.3244, 0.07034, 0.3245, 0.07014, 0.3582, 0.08813, 0.3582, 0.08813, 0.3245, 0.07014, 0.3245, 0.07007, 0.3582, 0.08806, 0.07007, 0.3245, 0.08806, 0.3582, 0.08813, 0.3582, 0.07014, 0.3245, 0.07014, 0.3245, 0.08813, 0.3582, 0.08831, 0.358, 0.07033, 0.3244, 0.07033, 0.3244, 0.08831, 0.358, 0.08813, 0.3582, 0.07014, 0.3245, 0.07014, 0.3245, 0.08813, 0.3582, 0.08806, 0.3582, 0.07007, 0.3245, 0.3877, 0.1123, 0.3582, 0.08806, 0.3582, 0.08813, 0.3877, 0.1123, 0.3877, 0.1123, 0.3582, 0.08813, 0.358, 0.08831, 0.3875, 0.1125, 0.3875, 0.1125, 0.358, 0.08831, 0.3582, 0.08813, 0.3877, 0.1123, 0.3877, 0.1123, 0.3582, 0.08813, 0.3582, 0.08806, 0.3877, 0.1123, 0.05898, 0.288, 0.07007, 0.3245, 0.07014, 0.3245, 0.05906, 0.288, 0.05906, 0.288, 0.07014, 0.3245, 0.07033, 0.3244, 0.05927, 0.2879, 0.05927, 0.2879, 0.07033, 0.3244, 0.07014, 0.3245, 0.05906, 0.288, 0.05906, 0.288, 0.07014, 0.3245, 0.07007, 0.3245, 0.05898, 0.288, 0.4119, 0.1418, 0.3877, 0.1123, 0.3877, 0.1123, 0.4119, 0.1418, 0.4119, 0.1418, 0.3877, 0.1123, 0.3875, 0.1125, 0.4117, 0.142, 0.4117, 0.142, 0.3875, 0.1125, 0.3877, 0.1123, 0.4119, 0.1418, 0.4119, 0.1418, 0.3877, 0.1123, 0.3877, 0.1123, 0.4119, 0.1418, 0.05524, 0.25, 0.05898, 0.288, 0.05906, 0.288, 0.05532, 0.25, 0.05532, 0.25, 0.05906, 0.288, 0.05927, 0.2879, 0.05553, 0.25, 0.05553, 0.25, 0.05927, 0.2879, 0.05906, 0.288, 0.05532, 0.25, 0.05532, 0.25, 0.05906, 0.288, 0.05898, 0.288, 0.05524, 0.25, 0.4299, 0.1755, 0.4119, 0.1418, 0.4119, 0.1418, 0.4299, 0.1755, 0.4299, 0.1755, 0.4119, 0.1418, 0.4117, 0.142, 0.4297, 0.1756, 0.4297, 0.1756, 0.4117, 0.142, 0.4119, 0.1418, 0.4299, 0.1755, 0.4299, 0.1755, 0.4119, 0.1418, 0.4119, 0.1418, 0.4299, 0.1755, 0.05898, 0.212, 0.05524, 0.25, 0.05532, 0.25, 0.05906, 0.212, 0.05906, 0.212, 0.05532, 0.25, 0.05553, 0.25, 0.05927, 0.2121, 0.05927, 0.2121, 0.05553, 0.25, 0.05532, 0.25, 0.05906, 0.212, 0.05906, 0.212, 0.05532, 0.25, 0.05524, 0.25, 0.05898, 0.212, 0.441, 0.212, 0.4299, 0.1755, 0.4299, 0.1755, 0.4409, 0.212, 0.4409, 0.212, 0.4299, 0.1755, 0.4297, 0.1756, 0.4407, 0.2121, 0.4407, 0.2121, 0.4297, 0.1756, 0.4299, 0.1755, 0.4409, 0.212, 0.4409, 0.212, 0.4299, 0.1755, 0.4299, 0.1755, 0.441, 0.212, 0.07007, 0.1755, 0.05898, 0.212, 0.05906, 0.212, 0.07014, 0.1755, 0.07014, 0.1755, 0.05906, 0.212, 0.05927, 0.2121, 0.07034, 0.1756, 0.07034, 0.1756, 0.05927, 0.2121, 0.05906, 0.212, 0.07014, 0.1755, 0.07014, 0.1755, 0.05906, 0.212, 0.05898, 0.212, 0.07007, 0.1755, 0.4448, 0.25, 0.441, 0.212, 0.4409, 0.212, 0.4447, 0.25, 0.4447, 0.25, 0.4409, 0.212, 0.4407, 0.2121, 0.4445, 0.25, 0.4445, 0.25, 0.4407, 0.2121, 0.4409, 0.212, 0.4447, 0.25, 0.4447, 0.25, 0.4409, 0.212, 0.441, 0.212, 0.4448, 0.25, 0.08806, 0.1418, 0.07007, 0.1755, 0.07014, 0.1755, 0.08813, 0.1418, 0.08813, 0.1418, 0.07014, 0.1755, 0.07034, 0.1756, 0.08831, 0.142, 0.08831, 0.142, 0.07034, 0.1756, 0.07014, 0.1755, 0.08813, 0.1418, 0.08813, 0.1418, 0.07014, 0.1755, 0.07007, 0.1755, 0.08806, 0.1418, 0.441, 0.288, 0.4448, 0.25, 0.4447, 0.25, 0.4409, 0.288, 0.4409, 0.288, 0.4447, 0.25, 0.4445, 0.25, 0.4407, 0.2879, 0.4407, 0.2879, 0.4445, 0.25, 0.4447, 0.25, 0.4409, 0.288, 0.4409, 0.288, 0.4447, 0.25, 0.4448, 0.25, 0.441, 0.288, 0.1123, 0.1123, 0.08806, 0.1418, 0.08813, 0.1418, 0.1123, 0.1123, 0.1123, 0.1123, 0.08813, 0.1418, 0.08831, 0.142, 0.1125, 0.1125, 0.1125, 0.1125, 0.08831, 0.142, 0.08813, 0.1418, 0.1123, 0.1123, 0.1123, 0.1123, 0.08813, 0.1418, 0.08806, 0.1418, 0.1123, 0.1123, 0.4299, 0.3245, 0.441, 0.288, 0.4409, 0.288, 0.4299, 0.3245, 0.4299, 0.3245, 0.4409, 0.288, 0.4407, 0.2879, 0.4297, 0.3244, 0.4297, 0.3244, 0.4407, 0.2879, 0.4409, 0.288, 0.4299, 0.3245, 0.4299, 0.3245, 0.4409, 0.288, 0.441, 0.288, 0.4299, 0.3245, 0.1418, 0.08806, 0.1123, 0.1123, 0.1123, 0.1123, 0.1418, 0.08813, 0.1418, 0.08813, 0.1123, 0.1123, 0.1125, 0.1125, 0.142, 0.08831, 0.142, 0.08831, 0.1125, 0.1125, 0.1123, 0.1123, 0.1418, 0.08813, 0.1418, 0.08813, 0.1123, 0.1123, 0.1123, 0.1123, 0.1418, 0.08806, 0.03125, 0.9417, 0.03125, 1.0, 0.0, 1.0, 0.0, 0.9417])
me_cylinder_001.materials.append(mat_x)
me_cylinder_001.update()
me_circle = bpy.data.meshes.new('Circle')
me_circle.from_pydata([(0.837, 1.453, 0.0), (0.642, 1.434, 0.0), (0.4544, 1.377, 0.0), (0.2815, 1.285, 0.0), (0.1299, 1.16, 0.0), (0.005577, 1.009, 0.0), (-0.08683, 0.8359, 0.0), (-0.1437, 0.6483, 0.0), (-0.163, 0.4533, 0.0), (-0.1437, 0.2582, 0.0), (-0.08683, 0.07057, 0.0), (0.005577, -0.1023, 0.0), (0.1299, -0.2539, 0.0), (0.2815, -0.3782, 0.0), (0.4544, -0.4706, 0.0), (0.642, -0.5275, 0.0), (0.837, -0.5467, 0.0), (1.032, -0.5275, 0.0), (1.22, -0.4706, 0.0), (1.393, -0.3782, 0.0), (1.544, -0.2539, 0.0), (1.669, -0.1023, 0.0), (1.761, 0.07057, 0.0), (1.818, 0.2582, 0.0), (1.837, 0.4533, 0.0), (1.818, 0.6483, 0.0), (1.761, 0.8359, 0.0), (1.669, 1.009, 0.0), (1.544, 1.16, 0.0), (1.393, 1.285, 0.0), (1.22, 1.377, 0.0), (1.032, 1.434, 0.0)], [], [(1, 2, 3, 4, 5, 6, 7, 8, 9, 10, 11, 12, 13, 14, 15, 16, 17, 18, 19, 20, 21, 22, 23, 24, 25, 26, 27, 28, 29, 30, 31, 0)])
_uv = me_circle.uv_layers.new(name='UVMap')
_uv.uv.foreach_set('vector', [0.0, 0.0, 0.0, 0.0, 0.0, 0.0, 0.0, 0.0, 0.0, 0.0, 0.0, 0.0, 0.0, 0.0, 0.0, 0.0, 0.0, 0.0, 0.0, 0.0, 0.0, 0.0, 0.0, 0.0, 0.0, 0.0, 0.0, 0.0, 0.0, 0.0, 0.0, 0.0, 0.0, 0.0, 0.0, 0.0, 0.0, 0.0, 0.0, 0.0, 0.0, 0.0, 0.0, 0.0, 0.0, 0.0, 0.0, 0.0, 0.0, 0.0, 0.0, 0.0, 0.0, 0.0, 0.0, 0.0, 0.0, 0.0, 0.0, 0.0, 0.0, 0.0, 0.0, 0.0])
me_circle.materials.append(mat_white)
me_circle.update()

# ---- objects
ob_x = bpy.data.objects.new('조리대', me_cube_010)
ob_cube = bpy.data.objects.new('Cube', me_cube)
ob_cube_001 = bpy.data.objects.new('Cube.001', me_cube_001)
ob_cylinder = bpy.data.objects.new('Cylinder', me_cylinder_001)
ob_circle = bpy.data.objects.new('Circle', me_circle)

# ---- transforms, parenting, visibility, modifiers, constraints
ob_x.location = (3.4, 9.4, -6.0)
ob_x.scale = (0.5, 0.5, 1.0)
ob_cube.location = (0.1251, -6.455, 5.35)
ob_cube.scale = (2.0, 2.0, 0.1)
ob_cube_001.location = (0.908, -3.639, 5.35)
ob_cube_001.rotation_euler = (0.0, 0.0, 1.571)
ob_cube_001.scale = (0.25, 1.0, 0.1)
ob_cylinder.location = (-2.103, -3.161, 5.75)
ob_cylinder.scale = (0.4038, 0.4038, 0.5)
ob_circle.location = (-2.435, -3.345, 5.928)
ob_circle.scale = (0.4079, 0.4079, 0.4079)

# ---- collection membership
col_collection.objects.link(ob_x)
col_collection.objects.link(ob_cube)
col_collection.objects.link(ob_cube_001)
col_collection.objects.link(ob_cylinder)
col_collection.objects.link(ob_circle)

# ---- scene / render settings (as saved in the file)
scene.frame_start = 1; scene.frame_end = 250; scene.frame_set(1)
scene.render.engine = 'BLENDER_EEVEE_NEXT'
scene.cycles.sampling_pattern = 'TABULATED_SOBOL'
scene.eevee.ray_tracing_options.trace_max_roughness = 0.0
bpy.context.view_layer.update()

# ---- added for rendering (the .blend has no active camera and no usable light): camera, sun
cam_auto = bpy.data.cameras.new('AutoCamera')
cam_auto.lens = 50.0
cam_auto.sensor_width = 36.0
cam_auto.clip_end = 1000.0
ob_auto_camera = bpy.data.objects.new('AutoCamera', cam_auto)
scene.collection.objects.link(ob_auto_camera)
ob_auto_camera.location = (24.4365, -29.3238, 19.1742)
ob_auto_camera.rotation_euler = (1.09748, -7.21219e-08, 0.694738)
scene.camera = ob_auto_camera
light_auto_sun = bpy.data.lights.new('AutoSun', 'SUN')
light_auto_sun.energy = 3.0
light_auto_sun.angle = 0.0523599
ob_auto_sun = bpy.data.objects.new('AutoSun', light_auto_sun)
scene.collection.objects.link(ob_auto_sun)
ob_auto_sun.rotation_euler = (0.872665, 0.174533, 0.523599)
bpy.context.view_layer.update()
